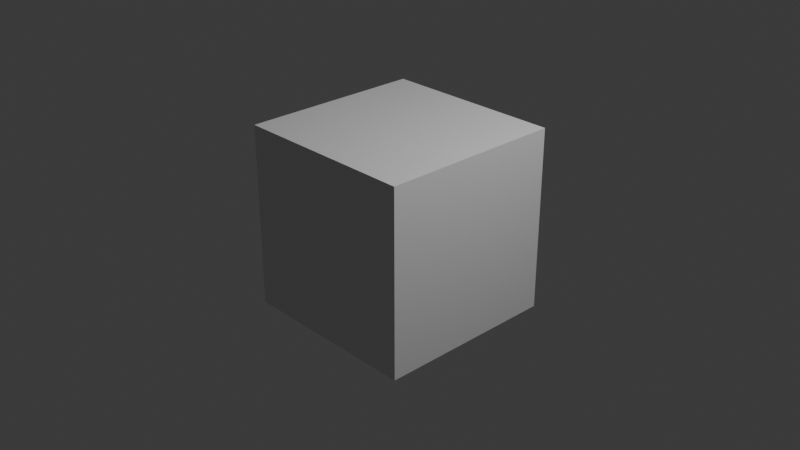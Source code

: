 # Source: alice.blend  (saved by Blender 4.1.24; exported with 4.5.12 LTS)
import bpy
from mathutils import Matrix  # noqa: F401  (used for matrix-valued properties, if any)

bpy.ops.wm.read_factory_settings(use_empty=True)
scene = bpy.context.scene
scene.name = 'Scene'

# ---- collections
col_collection = bpy.data.collections.new('Collection'); scene.collection.children.link(col_collection)

# ---- materials (node trees are filled in below, after node groups)
mat_material = bpy.data.materials.new('Material')
mat_material.alpha_threshold = 0.0
mat_material.use_transparent_shadow = False
mat_material.roughness = 0.5
mat_material.line_color = (0.0, 0.0, 0.0, 1.0)

# ---- material node trees
mat_material.use_nodes = True; mat_material.node_tree.nodes.clear()
_N = mat_material.node_tree.nodes; _L = mat_material.node_tree.links
n0 = _N.new('ShaderNodeOutputMaterial'); n0.name = 'Material Output'; n0.location = (300, 300)
n1 = _N.new('ShaderNodeBsdfPrincipled'); n1.name = 'Principled BSDF'; n1.location = (10, 300)
n1.inputs[3].default_value = 1.45
_L.new(n1.outputs[0], n0.inputs[0])
n0.is_active_output = True

# ---- world
world_world = bpy.data.worlds.new('World'); scene.world = world_world
world_world.use_nodes = True; world_world.node_tree.nodes.clear()
_N = world_world.node_tree.nodes; _L = world_world.node_tree.links
n0 = _N.new('ShaderNodeOutputWorld'); n0.name = 'World Output'; n0.location = (300, 300)
n1 = _N.new('ShaderNodeBackground'); n1.name = 'Background'; n1.location = (10, 300)
n1.inputs[0].default_value = (0.05088, 0.05088, 0.05088, 1.0)
_L.new(n1.outputs[0], n0.inputs[0])
n0.is_active_output = True
world_world.color = (0.05088, 0.05088, 0.05088)
world_world.use_sun_shadow = False
world_world.sun_shadow_jitter_overblur = 0.0

# ---- cameras
cam_camera = bpy.data.cameras.new('Camera')
cam_camera.clip_end = 100.0
cam_camera.ortho_scale = 7.314

# ---- lights
light_light = bpy.data.lights.new('Light', 'POINT')
light_light.transmission_factor = 0.0
light_light.energy = 1000.0
light_light.shadow_soft_size = 0.1
light_light.shadow_maximum_resolution = 0.006
light_light.use_absolute_resolution = True

# ---- meshes
me_cube = bpy.data.meshes.new('Cube')
me_cube.from_pydata([(1.0, 1.0, 1.0), (1.0, 1.0, -1.0), (1.0, -1.0, 1.0), (1.0, -1.0, -1.0), (-1.0, 1.0, 1.0), (-1.0, 1.0, -1.0), (-1.0, -1.0, 1.0), (-1.0, -1.0, -1.0)], [], [(0, 4, 6, 2), (3, 2, 6, 7), (7, 6, 4, 5), (5, 1, 3, 7), (1, 0, 2, 3), (5, 4, 0, 1)])
_uv = me_cube.uv_layers.new(name='UVMap')
_uv.uv.foreach_set('vector', [0.625, 0.5, 0.875, 0.5, 0.875, 0.75, 0.625, 0.75, 0.375, 0.75, 0.625, 0.75, 0.625, 1.0, 0.375, 1.0, 0.375, 0.0, 0.625, 0.0, 0.625, 0.25, 0.375, 0.25, 0.125, 0.5, 0.375, 0.5, 0.375, 0.75, 0.125, 0.75, 0.375, 0.5, 0.625, 0.5, 0.625, 0.75, 0.375, 0.75, 0.375, 0.25, 0.625, 0.25, 0.625, 0.5, 0.375, 0.5])
me_cube.materials.append(mat_material)
me_cube.use_mirror_vertex_groups = False
me_cube.update()
me_sphere = bpy.data.meshes.new('Sphere')
me_sphere.from_pydata([(0.008779, 0.5695, 0.8568), (0.002857, 0.8363, 0.5608), (0.008357, 1.006, 0.1986), (0.01213, 1.045, 0.0002233), (0.01231, 1.032, -0.2056), (0.01011, 0.8638, -0.5747), (0.05065, 0.197, 1.002), (0.09291, 0.3918, 0.9627), (0.1287, 0.5707, 0.8804), (0.1536, 0.7164, 0.7443), (0.1781, 0.8399, 0.5814), (0.2064, 0.9481, 0.4101), (0.2331, 1.051, 0.2186), (0.2453, 1.112, 0.008093), (0.2389, 1.1, -0.2219), (0.2247, 1.028, -0.4371), (0.2048, 0.914, -0.6202), (0.1712, 0.7593, -0.7628), (0.1202, 0.5676, -0.8541), (0.07533, 0.3769, -0.9255), (0.03806, 0.1913, -0.9808), (0.09076, 0.1873, 1.008), (0.1744, 0.3755, 0.978), (0.2499, 0.5517, 0.9083), (0.3076, 0.6964, 0.7799), (0.3674, 0.8291, 0.622), (0.4372, 0.9574, 0.4614), (0.5158, 1.104, 0.2735), (0.5663, 1.198, 0.04185), (0.5603, 1.2, -0.2448), (0.511, 1.107, -0.5109), (0.4485, 0.9682, -0.706), (0.3606, 0.785, -0.8274), (0.2424, 0.557, -0.8762), (0.1483, 0.3566, -0.927), (0.07466, 0.1802, -0.9808), (0.1279, 0.1704, 1.012), (0.2504, 0.3438, 0.9912), (0.3657, 0.5105, 0.9348), (0.4603, 0.652, 0.8209), (0.5579, 0.7908, 0.6735), (0.6683, 0.9341, 0.5146), (0.8341, 1.121, 0.3245), (0.9533, 1.251, 0.07779), (0.9773, 1.274, -0.264), (0.8954, 1.163, -0.6102), (0.7573, 0.9893, -0.8198), (0.579, 0.7791, -0.9029), (0.3669, 0.5245, -0.9009), (0.2164, 0.3224, -0.9283), (0.1084, 0.1622, -0.9808), (0.1604, 0.1467, 1.016), (0.3166, 0.2973, 1.0), (0.4664, 0.4454, 0.9525), (0.5919, 0.5736, 0.8482), (0.7134, 0.7005, 0.7057), (0.8493, 0.8347, 0.5394), (1.058, 1.016, 0.3391), (1.213, 1.147, 0.08502), (1.277, 1.17, -0.2731), (1.25, 1.066, -0.663), (1.076, 0.8991, -0.8976), (0.8109, 0.7065, -0.9625), (0.4797, 0.4596, -0.9164), (0.2768, 0.275, -0.929), (0.1379, 0.1379, -0.9808), (0.1871, 0.1173, 1.02), (0.3692, 0.2377, 1.003), (0.5435, 0.3576, 0.9567), (0.6874, 0.4604, 0.8528), (0.8144, 0.5567, 0.7027), (0.9439, 0.6556, 0.5256), (1.129, 0.782, 0.3214), (1.318, 0.8918, 0.05755), (1.44, 0.8946, -0.305), (1.433, 0.795, -0.6641), (1.261, 0.6855, -0.8929), (0.9661, 0.5544, -0.9679), (0.5628, 0.3617, -0.9157), (0.3256, 0.2164, -0.929), (0.1622, 0.1084, -0.9808), (0.006928, 0.002508, 1.012), (0.2067, 0.08325, 1.022), (0.4062, 0.1679, 1.003), (0.5936, 0.2528, 0.9493), (0.7446, 0.3214, 0.8369), (0.8658, 0.3798, 0.6738), (0.9672, 0.4333, 0.4825), (1.078, 0.4854, 0.2716), (1.263, 0.5312, 0.00196), (1.397, 0.5209, -0.3231), (1.395, 0.4723, -0.6145), (1.274, 0.4331, -0.8272), (0.9946, 0.3635, -0.9187), (0.6018, 0.245, -0.8995), (0.3602, 0.1489, -0.9278), (0.1802, 0.07466, -0.9808), (0.2185, 0.04586, 1.024), (0.4282, 0.09139, 1.004), (0.6178, 0.1368, 0.9355), (0.7692, 0.1707, 0.8114), (0.8816, 0.1931, 0.6383), (0.9641, 0.2114, 0.4371), (1.026, 0.2225, 0.2215), (1.119, 0.23, -0.01201), (1.188, 0.2196, -0.264), (1.205, 0.2064, -0.5099), (1.153, 0.2014, -0.7254), (0.9234, 0.1762, -0.842), (0.6058, 0.1244, -0.8768), (0.3801, 0.07589, -0.9265), (0.1913, 0.03806, -0.9808), (0.2218, 0.006641, 1.024), (0.435, 0.01126, 1.005), (0.6248, 0.01501, 0.9301), (0.7737, 0.01603, 0.7948), (0.8777, 0.01286, 0.6133), (0.9495, 0.008315, 0.4095), (0.9977, 0.005933, 0.2022), (1.029, 0.007936, -0.004926), (1.038, 0.005099, -0.216), (1.03, 0.002293, -0.4286), (0.9953, 0.006139, -0.6382), (0.8247, 0.00686, -0.7822), (0.5954, 0.00413, -0.8621), (0.3852, 0.0004773, -0.9251), (0.1951, -1.118e-08, -0.9808), (0.2167, -0.03274, 1.023), (0.4257, -0.06934, 1.004), (0.6144, -0.1061, 0.931), (0.7644, -0.1395, 0.7949), (0.8637, -0.1633, 0.6096), (0.924, -0.1792, 0.4016), (0.9449, -0.1857, 0.1982), (0.9398, -0.1826, -0.0001435), (0.939, -0.1831, -0.1975), (0.9317, -0.1801, -0.3971), (0.8845, -0.169, -0.5997), (0.7579, -0.1502, -0.7627), (0.5767, -0.1164, -0.862), (0.3769, -0.07495, -0.9252), (0.1913, -0.03806, -0.9808), (0.2033, -0.07069, 1.02), (0.3993, -0.1459, 0.9993), (0.5794, -0.2201, 0.9273), (0.7242, -0.2852, 0.792), (0.8177, -0.3308, 0.6068), (0.8705, -0.3593, 0.3995), (0.8437, -0.3572, 0.1961), (0.8055, -0.3463, -0.002352), (0.8451, -0.3586, -0.1987), (0.8735, -0.3624, -0.3965), (0.8165, -0.3383, -0.5972), (0.7078, -0.2958, -0.7671), (0.5467, -0.2307, -0.872), (0.3567, -0.1487, -0.9285), (0.1802, -0.07466, -0.9808), (0.1821, -0.1056, 1.015), (0.3559, -0.215, 0.9888), (0.5152, -0.3197, 0.911), (0.6436, -0.4101, 0.7734), (0.7288, -0.4765, 0.5922), (0.7741, -0.5179, 0.3952), (0.7114, -0.4955, 0.1881), (0.683, -0.4965, -0.01323), (0.7783, -0.5456, -0.2116), (0.8263, -0.5502, -0.4141), (0.7578, -0.5, -0.6106), (0.6424, -0.426, -0.7747), (0.4971, -0.3334, -0.8822), (0.3237, -0.2176, -0.9335), (0.1622, -0.1084, -0.9808), (0.1541, -0.1361, 1.01), (0.2978, -0.2738, 0.9728), (0.4257, -0.4015, 0.8837), (0.5278, -0.5082, 0.7413), (0.6013, -0.5874, 0.5676), (0.6315, -0.6222, 0.3805), (0.5783, -0.5949, 0.1706), (0.6086, -0.6519, -0.02856), (0.7435, -0.7653, -0.2259), (0.7567, -0.7517, -0.4436), (0.6683, -0.6537, -0.6266), (0.5494, -0.54, -0.7791), (0.4241, -0.4208, -0.886), (0.2773, -0.278, -0.9378), (0.1379, -0.1379, -0.9808), (0.1207, -0.161, 1.003), (0.229, -0.3207, 0.9551), (0.3221, -0.4649, 0.8554), (0.3945, -0.5753, 0.7095), (0.4541, -0.6608, 0.5466), (0.4691, -0.6779, 0.3593), (0.4458, -0.6675, 0.1515), (0.5216, -0.7944, -0.03656), (0.6351, -0.9442, -0.2347), (0.6207, -0.9231, -0.464), (0.5363, -0.7956, -0.6439), (0.4307, -0.6355, -0.7794), (0.3325, -0.4909, -0.885), (0.2187, -0.3275, -0.9406), (0.1084, -0.1622, -0.9808), (0.08346, -0.1795, 0.9973), (0.1545, -0.3551, 0.9403), (0.2144, -0.5082, 0.8362), (0.263, -0.6242, 0.6966), (0.2992, -0.7014, 0.533), (0.2985, -0.7054, 0.3358), (0.297, -0.7269, 0.1366), (0.3622, -0.8711, -0.03626), (0.4324, -1.014, -0.2361), (0.4246, -1.009, -0.4629), (0.365, -0.8838, -0.643), (0.294, -0.7081, -0.7755), (0.228, -0.5416, -0.8805), (0.1509, -0.3635, -0.9409), (0.07466, -0.1802, -0.9808), (0.044, -0.1908, 0.992), (0.07777, -0.376, 0.9305), (0.1061, -0.5348, 0.8284), (0.1281, -0.6549, 0.6932), (0.1368, -0.7227, 0.5232), (0.1269, -0.7376, 0.3236), (0.1324, -0.7988, 0.1343), (0.1688, -0.9267, -0.03358), (0.1982, -1.001, -0.2239), (0.2038, -1.002, -0.4369), (0.1807, -0.9004, -0.6175), (0.1482, -0.7399, -0.7596), (0.1165, -0.5693, -0.8713), (0.07726, -0.3844, -0.9388), (0.03806, -0.1913, -0.9808), (0.003752, -0.1946, 0.9877), (0.0007542, -0.3829, 0.9255), (-0.002662, -0.5446, 0.8275), (-0.009977, -0.667, 0.6926), (-0.02313, -0.7401, 0.5233), (-0.0402, -0.7811, 0.3305), (-0.04021, -0.8608, 0.146), (-0.02254, -0.9597, -0.02848), (-0.01006, -0.9821, -0.214), (0.0003638, -0.9554, -0.4059), (0.003605, -0.8694, -0.5832), (0.002404, -0.7325, -0.7365), (0.003295, -0.5728, -0.8589), (0.001159, -0.3896, -0.9349), (2.371e-07, -0.1951, -0.9808), (-0.03593, -0.1909, 0.9845), (-0.07466, -0.3753, 0.9239), (-0.1103, -0.5364, 0.8284), (-0.1459, -0.6609, 0.6953), (-0.178, -0.7489, 0.5317), (-0.2042, -0.8067, 0.3465), (-0.215, -0.8758, 0.161), (-0.2115, -0.9378, -0.02269), (-0.2003, -0.947, -0.208), (-0.1827, -0.9091, -0.3894), (-0.1621, -0.8234, -0.5615), (-0.1375, -0.7028, -0.7189), (-0.1074, -0.5547, -0.8468), (-0.07428, -0.3797, -0.9307), (-0.03806, -0.1913, -0.9808), (-0.07357, -0.1799, 0.9826), (-0.1464, -0.3536, 0.9239), (-0.2135, -0.5089, 0.8299), (-0.2753, -0.6331, 0.6998), (-0.3275, -0.7289, 0.5414), (-0.3662, -0.799, 0.3629), (-0.3876, -0.8538, 0.176), (-0.3912, -0.889, -0.0129), (-0.3793, -0.8916, -0.2013), (-0.3541, -0.8513, -0.3836), (-0.3182, -0.7683, -0.5556), (-0.2705, -0.6553, -0.7103), (-0.2124, -0.5176, -0.8381), (-0.1463, -0.3556, -0.9271), (-0.07466, -0.1802, -0.9808), (-0.1078, -0.162, 0.9817), (-0.2126, -0.3182, 0.9239), (-0.3089, -0.4605, 0.8309), (-0.3945, -0.5798, 0.7042), (-0.4657, -0.674, 0.5494), (-0.5183, -0.7457, 0.3746), (-0.5494, -0.7951, 0.1878), (-0.5582, -0.8191, -0.004439), (-0.5456, -0.8117, -0.1964), (-0.5133, -0.7681, -0.3827), (-0.4619, -0.6913, -0.5556), (-0.3928, -0.5879, -0.7071), (-0.3086, -0.4628, -0.8328), (-0.2126, -0.3186, -0.9246), (-0.1084, -0.1622, -0.9808), (-0.1377, -0.1378, 0.9813), (-0.2706, -0.2706, 0.9239), (-0.3929, -0.3927, 0.8314), (-0.5004, -0.4981, 0.7064), (-0.5887, -0.5837, 0.5541), (-0.6543, -0.6481, 0.3808), (-0.6943, -0.6894, 0.1936), (-0.7075, -0.7052, -0.000664), (-0.6935, -0.6934, -0.1951), (-0.6533, -0.6533, -0.3827), (-0.5879, -0.5879, -0.5556), (-0.5, -0.5, -0.7071), (-0.3928, -0.3928, -0.8315), (-0.2706, -0.2706, -0.9239), (-0.1379, -0.1379, -0.9808), (0.0, 0.0, -1.0), (-0.1621, -0.1083, 0.9811), (-0.3182, -0.2126, 0.9239), (-0.4619, -0.3087, 0.8315), (-0.5879, -0.3928, 0.7071), (-0.6914, -0.4618, 0.5555), (-0.7682, -0.5131, 0.3826), (-0.8155, -0.5449, 0.1951), (-0.8315, -0.5556, 0.0), (-0.8155, -0.5449, -0.1951), (-0.7682, -0.5133, -0.3827), (-0.6913, -0.4619, -0.5556), (-0.5879, -0.3928, -0.7071), (-0.4619, -0.3087, -0.8315), (-0.3182, -0.2126, -0.9239), (-0.1622, -0.1084, -0.9808), (-0.1801, -0.0746, 0.981), (-0.3536, -0.1464, 0.9239), (-0.5133, -0.2126, 0.8315), (-0.6533, -0.2706, 0.7071), (-0.7682, -0.3182, 0.5556), (-0.8536, -0.3536, 0.3827), (-0.9061, -0.3753, 0.1951), (-0.9239, -0.3827, 0.0), (-0.9061, -0.3753, -0.1951), (-0.8536, -0.3536, -0.3827), (-0.7682, -0.3182, -0.5556), (-0.6533, -0.2706, -0.7071), (-0.5133, -0.2126, -0.8315), (-0.3536, -0.1464, -0.9239), (-0.1802, -0.07466, -0.9808), (-0.1912, -0.03799, 0.981), (-0.3753, -0.07466, 0.9239), (-0.5449, -0.1084, 0.8315), (-0.6935, -0.1379, 0.7071), (-0.8155, -0.1622, 0.5556), (-0.9061, -0.1802, 0.3827), (-0.9619, -0.1913, 0.1951), (-0.9808, -0.1951, 0.0), (-0.9619, -0.1913, -0.1951), (-0.9061, -0.1802, -0.3827), (-0.8155, -0.1622, -0.5556), (-0.6935, -0.1379, -0.7071), (-0.5449, -0.1084, -0.8315), (-0.3753, -0.07466, -0.9239), (-0.1913, -0.03806, -0.9808), (-0.1949, 0.0001065, 0.9812), (-0.3827, 5.215e-08, 0.9239), (-0.5556, 1.49e-07, 0.8315), (-0.7071, 2.98e-08, 0.7071), (-0.8315, 1.639e-07, 0.5556), (-0.9239, 1.49e-08, 0.3827), (-0.9808, 2.682e-07, 0.1951), (-1.0, 4.47e-07, 0.0), (-0.9808, 2.682e-07, -0.1951), (-0.9239, 1.49e-08, -0.3827), (-0.8315, 1.639e-07, -0.5556), (-0.7071, 2.98e-08, -0.7071), (-0.5556, 1.49e-07, -0.8315), (-0.3827, 5.215e-08, -0.9239), (-0.1951, 1.863e-08, -0.9808), (-0.191, 0.03824, 0.9815), (-0.3753, 0.07466, 0.9239), (-0.5449, 0.1084, 0.8315), (-0.6935, 0.1379, 0.7071), (-0.8155, 0.1622, 0.5556), (-0.9061, 0.1802, 0.3827), (-0.9619, 0.1913, 0.1951), (-0.9808, 0.1951, 0.0), (-0.9619, 0.1913, -0.1951), (-0.9061, 0.1802, -0.3827), (-0.8155, 0.1622, -0.5556), (-0.6935, 0.1379, -0.7071), (-0.5449, 0.1084, -0.8315), (-0.3753, 0.07466, -0.9239), (-0.1913, 0.03806, -0.9808), (-0.1796, 0.07498, 0.982), (-0.3536, 0.1464, 0.9239), (-0.5133, 0.2126, 0.8315), (-0.6533, 0.2706, 0.7071), (-0.7682, 0.3182, 0.5556), (-0.8536, 0.3536, 0.3827), (-0.9061, 0.3753, 0.1951), (-0.9239, 0.3827, 0.0), (-0.9061, 0.3753, -0.1951), (-0.8536, 0.3536, -0.3827), (-0.7682, 0.3182, -0.5556), (-0.6533, 0.2706, -0.7071), (-0.5133, 0.2126, -0.8315), (-0.3536, 0.1464, -0.9239), (-0.1802, 0.07466, -0.9808), (-0.1611, 0.1089, 0.9829), (-0.3182, 0.2126, 0.9239), (-0.4619, 0.3087, 0.8315), (-0.5879, 0.3928, 0.7071), (-0.6913, 0.4619, 0.5556), (-0.7682, 0.5133, 0.3827), (-0.8155, 0.5449, 0.1951), (-0.8315, 0.5556, 0.0), (-0.8155, 0.5449, -0.1951), (-0.7682, 0.5133, -0.3827), (-0.6913, 0.4619, -0.5556), (-0.5879, 0.3928, -0.7071), (-0.4619, 0.3087, -0.8315), (-0.3182, 0.2126, -0.9239), (-0.1622, 0.1084, -0.9808), (-0.136, 0.1388, 0.9843), (-0.2705, 0.2706, 0.924), (-0.3928, 0.3928, 0.8315), (-0.5, 0.5, 0.7071), (-0.5879, 0.5879, 0.5556), (-0.6533, 0.6533, 0.3827), (-0.6935, 0.6935, 0.1951), (-0.7071, 0.7071, 0.0), (-0.6935, 0.6935, -0.1951), (-0.6533, 0.6533, -0.3827), (-0.5879, 0.5879, -0.5556), (-0.5, 0.5, -0.7071), (-0.3928, 0.3928, -0.8315), (-0.2706, 0.2706, -0.9239), (-0.1379, 0.1379, -0.9808), (-0.1054, 0.1635, 0.9862), (-0.2121, 0.3185, 0.9249), (-0.3087, 0.4619, 0.8315), (-0.3928, 0.5879, 0.7071), (-0.4619, 0.6913, 0.5556), (-0.5133, 0.7682, 0.3827), (-0.5449, 0.8155, 0.1951), (-0.5556, 0.8315, 0.0), (-0.5449, 0.8155, -0.1951), (-0.5133, 0.7682, -0.3827), (-0.4619, 0.6913, -0.5556), (-0.3928, 0.5879, -0.7071), (-0.3087, 0.4619, -0.8315), (-0.2126, 0.3182, -0.9239), (-0.1084, 0.1622, -0.9808), (-0.07015, 0.1822, 0.9887), (-0.1445, 0.3555, 0.9288), (-0.2121, 0.5143, 0.8333), (-0.2706, 0.6533, 0.7071), (-0.3182, 0.7682, 0.5556), (-0.3536, 0.8536, 0.3827), (-0.3753, 0.9061, 0.1951), (-0.3827, 0.9239, 0.0), (-0.3753, 0.9061, -0.1951), (-0.3536, 0.8536, -0.3827), (-0.3182, 0.7682, -0.5556), (-0.2706, 0.6533, -0.7071), (-0.2126, 0.5133, -0.8315), (-0.1464, 0.3536, -0.9239), (-0.07466, 0.1802, -0.9808), (-0.03152, 0.1942, 0.9923), (-0.06946, 0.3809, 0.9368), (-0.1051, 0.5508, 0.8419), (-0.1371, 0.6955, 0.71), (-0.1621, 0.8156, 0.5558), (-0.1801, 0.9063, 0.3827), (-0.1908, 0.963, 0.1953), (-0.1943, 0.9828, 0.0002572), (-0.1908, 0.9637, -0.1954), (-0.1796, 0.9091, -0.3838), (-0.1613, 0.818, -0.5569), (-0.137, 0.696, -0.7094), (-0.1079, 0.5463, -0.833), (-0.07466, 0.3753, -0.9239), (-0.03806, 0.1913, -0.9808), (0.009288, 0.1993, 0.997), (0.01045, 0.3933, 0.9484), (0.005282, 0.7165, 0.722), (0.003885, 0.9314, 0.3862), (0.01071, 0.9672, -0.4006), (0.008659, 0.7288, -0.725), (0.003197, 0.5632, -0.8394), (0.0001541, 0.3831, -0.9244), (1.49e-08, 0.1951, -0.9808)], [], [(478, 5, 16, 17), (1, 475, 9, 10), (479, 478, 17, 18), (476, 1, 10, 11), (480, 479, 18, 19), (2, 476, 11, 12), (481, 480, 19, 20), (3, 2, 12, 13), (473, 81, 6), (307, 481, 20), (4, 3, 13, 14), (474, 473, 6, 7), (477, 4, 14, 15), (0, 474, 7, 8), (5, 477, 15, 16), (475, 0, 8, 9), (16, 15, 30, 31), (9, 8, 23, 24), (17, 16, 31, 32), (10, 9, 24, 25), (18, 17, 32, 33), (11, 10, 25, 26), (19, 18, 33, 34), (12, 11, 26, 27), (20, 19, 34, 35), (13, 12, 27, 28), (6, 81, 21), (307, 20, 35), (14, 13, 28, 29), (7, 6, 21, 22), (15, 14, 29, 30), (8, 7, 22, 23), (35, 34, 49, 50), (28, 27, 42, 43), (21, 81, 36), (307, 35, 50), (29, 28, 43, 44), (22, 21, 36, 37), (30, 29, 44, 45), (23, 22, 37, 38), (31, 30, 45, 46), (24, 23, 38, 39), (32, 31, 46, 47), (25, 24, 39, 40), (33, 32, 47, 48), (26, 25, 40, 41), (34, 33, 48, 49), (27, 26, 41, 42), (39, 38, 53, 54), (47, 46, 61, 62), (40, 39, 54, 55), (48, 47, 62, 63), (41, 40, 55, 56), (49, 48, 63, 64), (42, 41, 56, 57), (50, 49, 64, 65), (43, 42, 57, 58), (36, 81, 51), (307, 50, 65), (44, 43, 58, 59), (37, 36, 51, 52), (45, 44, 59, 60), (38, 37, 52, 53), (46, 45, 60, 61), (58, 57, 72, 73), (51, 81, 66), (307, 65, 80), (59, 58, 73, 74), (52, 51, 66, 67), (60, 59, 74, 75), (53, 52, 67, 68), (61, 60, 75, 76), (54, 53, 68, 69), (62, 61, 76, 77), (55, 54, 69, 70), (63, 62, 77, 78), (56, 55, 70, 71), (64, 63, 78, 79), (57, 56, 71, 72), (65, 64, 79, 80), (77, 76, 92, 93), (70, 69, 85, 86), (78, 77, 93, 94), (71, 70, 86, 87), (79, 78, 94, 95), (72, 71, 87, 88), (80, 79, 95, 96), (73, 72, 88, 89), (66, 81, 82), (307, 80, 96), (74, 73, 89, 90), (67, 66, 82, 83), (75, 74, 90, 91), (68, 67, 83, 84), (76, 75, 91, 92), (69, 68, 84, 85), (307, 96, 111), (90, 89, 104, 105), (83, 82, 97, 98), (91, 90, 105, 106), (84, 83, 98, 99), (92, 91, 106, 107), (85, 84, 99, 100), (93, 92, 107, 108), (86, 85, 100, 101), (94, 93, 108, 109), (87, 86, 101, 102), (95, 94, 109, 110), (88, 87, 102, 103), (96, 95, 110, 111), (89, 88, 103, 104), (82, 81, 97), (109, 108, 123, 124), (102, 101, 116, 117), (110, 109, 124, 125), (103, 102, 117, 118), (111, 110, 125, 126), (104, 103, 118, 119), (97, 81, 112), (307, 111, 126), (105, 104, 119, 120), (98, 97, 112, 113), (106, 105, 120, 121), (99, 98, 113, 114), (107, 106, 121, 122), (100, 99, 114, 115), (108, 107, 122, 123), (101, 100, 115, 116), (113, 112, 127, 128), (121, 120, 135, 136), (114, 113, 128, 129), (122, 121, 136, 137), (115, 114, 129, 130), (123, 122, 137, 138), (116, 115, 130, 131), (124, 123, 138, 139), (117, 116, 131, 132), (125, 124, 139, 140), (118, 117, 132, 133), (126, 125, 140, 141), (119, 118, 133, 134), (112, 81, 127), (307, 126, 141), (120, 119, 134, 135), (132, 131, 146, 147), (140, 139, 154, 155), (133, 132, 147, 148), (141, 140, 155, 156), (134, 133, 148, 149), (127, 81, 142), (307, 141, 156), (135, 134, 149, 150), (128, 127, 142, 143), (136, 135, 150, 151), (129, 128, 143, 144), (137, 136, 151, 152), (130, 129, 144, 145), (138, 137, 152, 153), (131, 130, 145, 146), (139, 138, 153, 154), (151, 150, 165, 166), (144, 143, 158, 159), (152, 151, 166, 167), (145, 144, 159, 160), (153, 152, 167, 168), (146, 145, 160, 161), (154, 153, 168, 169), (147, 146, 161, 162), (155, 154, 169, 170), (148, 147, 162, 163), (156, 155, 170, 171), (149, 148, 163, 164), (142, 81, 157), (307, 156, 171), (150, 149, 164, 165), (143, 142, 157, 158), (170, 169, 184, 185), (163, 162, 177, 178), (171, 170, 185, 186), (164, 163, 178, 179), (157, 81, 172), (307, 171, 186), (165, 164, 179, 180), (158, 157, 172, 173), (166, 165, 180, 181), (159, 158, 173, 174), (167, 166, 181, 182), (160, 159, 174, 175), (168, 167, 182, 183), (161, 160, 175, 176), (169, 168, 183, 184), (162, 161, 176, 177), (174, 173, 188, 189), (182, 181, 196, 197), (175, 174, 189, 190), (183, 182, 197, 198), (176, 175, 190, 191), (184, 183, 198, 199), (177, 176, 191, 192), (185, 184, 199, 200), (178, 177, 192, 193), (186, 185, 200, 201), (179, 178, 193, 194), (172, 81, 187), (307, 186, 201), (180, 179, 194, 195), (173, 172, 187, 188), (181, 180, 195, 196), (193, 192, 207, 208), (201, 200, 215, 216), (194, 193, 208, 209), (187, 81, 202), (307, 201, 216), (195, 194, 209, 210), (188, 187, 202, 203), (196, 195, 210, 211), (189, 188, 203, 204), (197, 196, 211, 212), (190, 189, 204, 205), (198, 197, 212, 213), (191, 190, 205, 206), (199, 198, 213, 214), (192, 191, 206, 207), (200, 199, 214, 215), (212, 211, 226, 227), (205, 204, 219, 220), (213, 212, 227, 228), (206, 205, 220, 221), (214, 213, 228, 229), (207, 206, 221, 222), (215, 214, 229, 230), (208, 207, 222, 223), (216, 215, 230, 231), (209, 208, 223, 224), (202, 81, 217), (307, 216, 231), (210, 209, 224, 225), (203, 202, 217, 218), (211, 210, 225, 226), (204, 203, 218, 219), (231, 230, 245, 246), (224, 223, 238, 239), (217, 81, 232), (307, 231, 246), (225, 224, 239, 240), (218, 217, 232, 233), (226, 225, 240, 241), (219, 218, 233, 234), (227, 226, 241, 242), (220, 219, 234, 235), (228, 227, 242, 243), (221, 220, 235, 236), (229, 228, 243, 244), (222, 221, 236, 237), (230, 229, 244, 245), (223, 222, 237, 238), (243, 242, 257, 258), (236, 235, 250, 251), (244, 243, 258, 259), (237, 236, 251, 252), (245, 244, 259, 260), (238, 237, 252, 253), (246, 245, 260, 261), (239, 238, 253, 254), (232, 81, 247), (307, 246, 261), (240, 239, 254, 255), (233, 232, 247, 248), (241, 240, 255, 256), (234, 233, 248, 249), (242, 241, 256, 257), (235, 234, 249, 250), (247, 81, 262), (307, 261, 276), (255, 254, 269, 270), (248, 247, 262, 263), (256, 255, 270, 271), (249, 248, 263, 264), (257, 256, 271, 272), (250, 249, 264, 265), (258, 257, 272, 273), (251, 250, 265, 266), (259, 258, 273, 274), (252, 251, 266, 267), (260, 259, 274, 275), (253, 252, 267, 268), (261, 260, 275, 276), (254, 253, 268, 269), (266, 265, 280, 281), (274, 273, 288, 289), (267, 266, 281, 282), (275, 274, 289, 290), (268, 267, 282, 283), (276, 275, 290, 291), (269, 268, 283, 284), (262, 81, 277), (307, 276, 291), (270, 269, 284, 285), (263, 262, 277, 278), (271, 270, 285, 286), (264, 263, 278, 279), (272, 271, 286, 287), (265, 264, 279, 280), (273, 272, 287, 288), (285, 284, 299, 300), (278, 277, 292, 293), (286, 285, 300, 301), (279, 278, 293, 294), (287, 286, 301, 302), (280, 279, 294, 295), (288, 287, 302, 303), (281, 280, 295, 296), (289, 288, 303, 304), (282, 281, 296, 297), (290, 289, 304, 305), (283, 282, 297, 298), (291, 290, 305, 306), (284, 283, 298, 299), (277, 81, 292), (307, 291, 306), (304, 303, 319, 320), (297, 296, 312, 313), (305, 304, 320, 321), (298, 297, 313, 314), (306, 305, 321, 322), (299, 298, 314, 315), (292, 81, 308), (307, 306, 322), (300, 299, 315, 316), (293, 292, 308, 309), (301, 300, 316, 317), (294, 293, 309, 310), (302, 301, 317, 318), (295, 294, 310, 311), (303, 302, 318, 319), (296, 295, 311, 312), (309, 308, 323, 324), (317, 316, 331, 332), (310, 309, 324, 325), (318, 317, 332, 333), (311, 310, 325, 326), (319, 318, 333, 334), (312, 311, 326, 327), (320, 319, 334, 335), (313, 312, 327, 328), (321, 320, 335, 336), (314, 313, 328, 329), (322, 321, 336, 337), (315, 314, 329, 330), (308, 81, 323), (307, 322, 337), (316, 315, 330, 331), (328, 327, 342, 343), (336, 335, 350, 351), (329, 328, 343, 344), (337, 336, 351, 352), (330, 329, 344, 345), (323, 81, 338), (307, 337, 352), (331, 330, 345, 346), (324, 323, 338, 339), (332, 331, 346, 347), (325, 324, 339, 340), (333, 332, 347, 348), (326, 325, 340, 341), (334, 333, 348, 349), (327, 326, 341, 342), (335, 334, 349, 350), (347, 346, 361, 362), (340, 339, 354, 355), (348, 347, 362, 363), (341, 340, 355, 356), (349, 348, 363, 364), (342, 341, 356, 357), (350, 349, 364, 365), (343, 342, 357, 358), (351, 350, 365, 366), (344, 343, 358, 359), (352, 351, 366, 367), (345, 344, 359, 360), (338, 81, 353), (307, 352, 367), (346, 345, 360, 361), (339, 338, 353, 354), (366, 365, 380, 381), (359, 358, 373, 374), (367, 366, 381, 382), (360, 359, 374, 375), (353, 81, 368), (307, 367, 382), (361, 360, 375, 376), (354, 353, 368, 369), (362, 361, 376, 377), (355, 354, 369, 370), (363, 362, 377, 378), (356, 355, 370, 371), (364, 363, 378, 379), (357, 356, 371, 372), (365, 364, 379, 380), (358, 357, 372, 373), (378, 377, 392, 393), (371, 370, 385, 386), (379, 378, 393, 394), (372, 371, 386, 387), (380, 379, 394, 395), (373, 372, 387, 388), (381, 380, 395, 396), (374, 373, 388, 389), (382, 381, 396, 397), (375, 374, 389, 390), (368, 81, 383), (307, 382, 397), (376, 375, 390, 391), (369, 368, 383, 384), (377, 376, 391, 392), (370, 369, 384, 385), (397, 396, 411, 412), (390, 389, 404, 405), (383, 81, 398), (307, 397, 412), (391, 390, 405, 406), (384, 383, 398, 399), (392, 391, 406, 407), (385, 384, 399, 400), (393, 392, 407, 408), (386, 385, 400, 401), (394, 393, 408, 409), (387, 386, 401, 402), (395, 394, 409, 410), (388, 387, 402, 403), (396, 395, 410, 411), (389, 388, 403, 404), (401, 400, 415, 416), (409, 408, 423, 424), (402, 401, 416, 417), (410, 409, 424, 425), (403, 402, 417, 418), (411, 410, 425, 426), (404, 403, 418, 419), (412, 411, 426, 427), (405, 404, 419, 420), (398, 81, 413), (307, 412, 427), (406, 405, 420, 421), (399, 398, 413, 414), (407, 406, 421, 422), (400, 399, 414, 415), (408, 407, 422, 423), (420, 419, 434, 435), (413, 81, 428), (307, 427, 442), (421, 420, 435, 436), (414, 413, 428, 429), (422, 421, 436, 437), (415, 414, 429, 430), (423, 422, 437, 438), (416, 415, 430, 431), (424, 423, 438, 439), (417, 416, 431, 432), (425, 424, 439, 440), (418, 417, 432, 433), (426, 425, 440, 441), (419, 418, 433, 434), (427, 426, 441, 442), (439, 438, 453, 454), (432, 431, 446, 447), (440, 439, 454, 455), (433, 432, 447, 448), (441, 440, 455, 456), (434, 433, 448, 449), (442, 441, 456, 457), (435, 434, 449, 450), (428, 81, 443), (307, 442, 457), (436, 435, 450, 451), (429, 428, 443, 444), (437, 436, 451, 452), (430, 429, 444, 445), (438, 437, 452, 453), (431, 430, 445, 446), (443, 81, 458), (307, 457, 472), (451, 450, 465, 466), (444, 443, 458, 459), (452, 451, 466, 467), (445, 444, 459, 460), (453, 452, 467, 468), (446, 445, 460, 461), (454, 453, 468, 469), (447, 446, 461, 462), (455, 454, 469, 470), (448, 447, 462, 463), (456, 455, 470, 471), (449, 448, 463, 464), (457, 456, 471, 472), (450, 449, 464, 465), (462, 461, 475, 1), (470, 469, 478, 479), (463, 462, 1, 476), (471, 470, 479, 480), (464, 463, 476, 2), (472, 471, 480, 481), (465, 464, 2, 3), (458, 81, 473), (307, 472, 481), (466, 465, 3, 4), (459, 458, 473, 474), (467, 466, 4, 477), (460, 459, 474, 0), (468, 467, 477, 5), (461, 460, 0, 475), (469, 468, 5, 478)])
_uv = me_sphere.uv_layers.new(name='UVMap')
_uv.uv.foreach_set('vector', [0.75, 0.25, 0.75, 0.3125, 0.7188, 0.3125, 0.7188, 0.25, 0.75, 0.6875, 0.75, 0.75, 0.7188, 0.75, 0.7188, 0.6875, 0.75, 0.1875, 0.75, 0.25, 0.7188, 0.25, 0.7188, 0.1875, 0.75, 0.625, 0.75, 0.6875, 0.7188, 0.6875, 0.7188, 0.625, 0.75, 0.125, 0.75, 0.1875, 0.7188, 0.1875, 0.7188, 0.125, 0.75, 0.5625, 0.75, 0.625, 0.7188, 0.625, 0.7188, 0.5625, 0.75, 0.0625, 0.75, 0.125, 0.7188, 0.125, 0.7188, 0.0625, 0.75, 0.5, 0.75, 0.5625, 0.7188, 0.5625, 0.7188, 0.5, 0.75, 0.9375, 0.7344, 1.0, 0.7188, 0.9375, 0.7344, 0.0, 0.75, 0.0625, 0.7188, 0.0625, 0.75, 0.4375, 0.75, 0.5, 0.7188, 0.5, 0.7188, 0.4375, 0.75, 0.875, 0.75, 0.9375, 0.7188, 0.9375, 0.7188, 0.875, 0.75, 0.375, 0.75, 0.4375, 0.7188, 0.4375, 0.7188, 0.375, 0.75, 0.8125, 0.75, 0.875, 0.7188, 0.875, 0.7188, 0.8125, 0.75, 0.3125, 0.75, 0.375, 0.7188, 0.375, 0.7188, 0.3125, 0.75, 0.75, 0.75, 0.8125, 0.7188, 0.8125, 0.7188, 0.75, 0.7188, 0.3125, 0.7188, 0.375, 0.6875, 0.375, 0.6875, 0.3125, 0.7188, 0.75, 0.7188, 0.8125, 0.6875, 0.8125, 0.6875, 0.75, 0.7188, 0.25, 0.7188, 0.3125, 0.6875, 0.3125, 0.6875, 0.25, 0.7188, 0.6875, 0.7188, 0.75, 0.6875, 0.75, 0.6875, 0.6875, 0.7188, 0.1875, 0.7188, 0.25, 0.6875, 0.25, 0.6875, 0.1875, 0.7188, 0.625, 0.7188, 0.6875, 0.6875, 0.6875, 0.6875, 0.625, 0.7188, 0.125, 0.7188, 0.1875, 0.6875, 0.1875, 0.6875, 0.125, 0.7188, 0.5625, 0.7188, 0.625, 0.6875, 0.625, 0.6875, 0.5625, 0.7188, 0.0625, 0.7188, 0.125, 0.6875, 0.125, 0.6875, 0.0625, 0.7188, 0.5, 0.7188, 0.5625, 0.6875, 0.5625, 0.6875, 0.5, 0.7188, 0.9375, 0.7031, 1.0, 0.6875, 0.9375, 0.7031, 0.0, 0.7188, 0.0625, 0.6875, 0.0625, 0.7188, 0.4375, 0.7188, 0.5, 0.6875, 0.5, 0.6875, 0.4375, 0.7188, 0.875, 0.7188, 0.9375, 0.6875, 0.9375, 0.6875, 0.875, 0.7188, 0.375, 0.7188, 0.4375, 0.6875, 0.4375, 0.6875, 0.375, 0.7188, 0.8125, 0.7188, 0.875, 0.6875, 0.875, 0.6875, 0.8125, 0.6875, 0.0625, 0.6875, 0.125, 0.6562, 0.125, 0.6562, 0.0625, 0.6875, 0.5, 0.6875, 0.5625, 0.6562, 0.5625, 0.6562, 0.5, 0.6875, 0.9375, 0.6719, 1.0, 0.6562, 0.9375, 0.6719, 0.0, 0.6875, 0.0625, 0.6562, 0.0625, 0.6875, 0.4375, 0.6875, 0.5, 0.6562, 0.5, 0.6562, 0.4375, 0.6875, 0.875, 0.6875, 0.9375, 0.6562, 0.9375, 0.6562, 0.875, 0.6875, 0.375, 0.6875, 0.4375, 0.6562, 0.4375, 0.6562, 0.375, 0.6875, 0.8125, 0.6875, 0.875, 0.6562, 0.875, 0.6562, 0.8125, 0.6875, 0.3125, 0.6875, 0.375, 0.6562, 0.375, 0.6562, 0.3125, 0.6875, 0.75, 0.6875, 0.8125, 0.6562, 0.8125, 0.6562, 0.75, 0.6875, 0.25, 0.6875, 0.3125, 0.6562, 0.3125, 0.6562, 0.25, 0.6875, 0.6875, 0.6875, 0.75, 0.6562, 0.75, 0.6562, 0.6875, 0.6875, 0.1875, 0.6875, 0.25, 0.6562, 0.25, 0.6562, 0.1875, 0.6875, 0.625, 0.6875, 0.6875, 0.6562, 0.6875, 0.6562, 0.625, 0.6875, 0.125, 0.6875, 0.1875, 0.6562, 0.1875, 0.6562, 0.125, 0.6875, 0.5625, 0.6875, 0.625, 0.6562, 0.625, 0.6562, 0.5625, 0.6562, 0.75, 0.6562, 0.8125, 0.625, 0.8125, 0.625, 0.75, 0.6562, 0.25, 0.6562, 0.3125, 0.625, 0.3125, 0.625, 0.25, 0.6562, 0.6875, 0.6562, 0.75, 0.625, 0.75, 0.625, 0.6875, 0.6562, 0.1875, 0.6562, 0.25, 0.625, 0.25, 0.625, 0.1875, 0.6562, 0.625, 0.6562, 0.6875, 0.625, 0.6875, 0.625, 0.625, 0.6562, 0.125, 0.6562, 0.1875, 0.625, 0.1875, 0.625, 0.125, 0.6562, 0.5625, 0.6562, 0.625, 0.625, 0.625, 0.625, 0.5625, 0.6562, 0.0625, 0.6562, 0.125, 0.625, 0.125, 0.625, 0.0625, 0.6562, 0.5, 0.6562, 0.5625, 0.625, 0.5625, 0.625, 0.5, 0.6562, 0.9375, 0.6406, 1.0, 0.625, 0.9375, 0.6406, 0.0, 0.6562, 0.0625, 0.625, 0.0625, 0.6562, 0.4375, 0.6562, 0.5, 0.625, 0.5, 0.625, 0.4375, 0.6562, 0.875, 0.6562, 0.9375, 0.625, 0.9375, 0.625, 0.875, 0.6562, 0.375, 0.6562, 0.4375, 0.625, 0.4375, 0.625, 0.375, 0.6562, 0.8125, 0.6562, 0.875, 0.625, 0.875, 0.625, 0.8125, 0.6562, 0.3125, 0.6562, 0.375, 0.625, 0.375, 0.625, 0.3125, 0.625, 0.5, 0.625, 0.5625, 0.5938, 0.5625, 0.5938, 0.5, 0.625, 0.9375, 0.6094, 1.0, 0.5938, 0.9375, 0.6094, 0.0, 0.625, 0.0625, 0.5938, 0.0625, 0.625, 0.4375, 0.625, 0.5, 0.5938, 0.5, 0.5938, 0.4375, 0.625, 0.875, 0.625, 0.9375, 0.5938, 0.9375, 0.5938, 0.875, 0.625, 0.375, 0.625, 0.4375, 0.5938, 0.4375, 0.5938, 0.375, 0.625, 0.8125, 0.625, 0.875, 0.5938, 0.875, 0.5938, 0.8125, 0.625, 0.3125, 0.625, 0.375, 0.5938, 0.375, 0.5938, 0.3125, 0.625, 0.75, 0.625, 0.8125, 0.5938, 0.8125, 0.5938, 0.75, 0.625, 0.25, 0.625, 0.3125, 0.5938, 0.3125, 0.5938, 0.25, 0.625, 0.6875, 0.625, 0.75, 0.5938, 0.75, 0.5938, 0.6875, 0.625, 0.1875, 0.625, 0.25, 0.5938, 0.25, 0.5938, 0.1875, 0.625, 0.625, 0.625, 0.6875, 0.5938, 0.6875, 0.5938, 0.625, 0.625, 0.125, 0.625, 0.1875, 0.5938, 0.1875, 0.5938, 0.125, 0.625, 0.5625, 0.625, 0.625, 0.5938, 0.625, 0.5938, 0.5625, 0.625, 0.0625, 0.625, 0.125, 0.5938, 0.125, 0.5938, 0.0625, 0.5938, 0.25, 0.5938, 0.3125, 0.5625, 0.3125, 0.5625, 0.25, 0.5938, 0.6875, 0.5938, 0.75, 0.5625, 0.75, 0.5625, 0.6875, 0.5938, 0.1875, 0.5938, 0.25, 0.5625, 0.25, 0.5625, 0.1875, 0.5938, 0.625, 0.5938, 0.6875, 0.5625, 0.6875, 0.5625, 0.625, 0.5938, 0.125, 0.5938, 0.1875, 0.5625, 0.1875, 0.5625, 0.125, 0.5938, 0.5625, 0.5938, 0.625, 0.5625, 0.625, 0.5625, 0.5625, 0.5938, 0.0625, 0.5938, 0.125, 0.5625, 0.125, 0.5625, 0.0625, 0.5938, 0.5, 0.5938, 0.5625, 0.5625, 0.5625, 0.5625, 0.5, 0.5938, 0.9375, 0.5781, 1.0, 0.5625, 0.9375, 0.5781, 0.0, 0.5938, 0.0625, 0.5625, 0.0625, 0.5938, 0.4375, 0.5938, 0.5, 0.5625, 0.5, 0.5625, 0.4375, 0.5938, 0.875, 0.5938, 0.9375, 0.5625, 0.9375, 0.5625, 0.875, 0.5938, 0.375, 0.5938, 0.4375, 0.5625, 0.4375, 0.5625, 0.375, 0.5938, 0.8125, 0.5938, 0.875, 0.5625, 0.875, 0.5625, 0.8125, 0.5938, 0.3125, 0.5938, 0.375, 0.5625, 0.375, 0.5625, 0.3125, 0.5938, 0.75, 0.5938, 0.8125, 0.5625, 0.8125, 0.5625, 0.75, 0.5469, 0.0, 0.5625, 0.0625, 0.5312, 0.0625, 0.5625, 0.4375, 0.5625, 0.5, 0.5312, 0.5, 0.5312, 0.4375, 0.5625, 0.875, 0.5625, 0.9375, 0.5312, 0.9375, 0.5312, 0.875, 0.5625, 0.375, 0.5625, 0.4375, 0.5312, 0.4375, 0.5312, 0.375, 0.5625, 0.8125, 0.5625, 0.875, 0.5312, 0.875, 0.5312, 0.8125, 0.5625, 0.3125, 0.5625, 0.375, 0.5312, 0.375, 0.5312, 0.3125, 0.5625, 0.75, 0.5625, 0.8125, 0.5312, 0.8125, 0.5312, 0.75, 0.5625, 0.25, 0.5625, 0.3125, 0.5312, 0.3125, 0.5312, 0.25, 0.5625, 0.6875, 0.5625, 0.75, 0.5312, 0.75, 0.5312, 0.6875, 0.5625, 0.1875, 0.5625, 0.25, 0.5312, 0.25, 0.5312, 0.1875, 0.5625, 0.625, 0.5625, 0.6875, 0.5312, 0.6875, 0.5312, 0.625, 0.5625, 0.125, 0.5625, 0.1875, 0.5312, 0.1875, 0.5312, 0.125, 0.5625, 0.5625, 0.5625, 0.625, 0.5312, 0.625, 0.5312, 0.5625, 0.5625, 0.0625, 0.5625, 0.125, 0.5312, 0.125, 0.5312, 0.0625, 0.5625, 0.5, 0.5625, 0.5625, 0.5312, 0.5625, 0.5312, 0.5, 0.5625, 0.9375, 0.5469, 1.0, 0.5312, 0.9375, 0.5312, 0.1875, 0.5312, 0.25, 0.5, 0.25, 0.5, 0.1875, 0.5312, 0.625, 0.5312, 0.6875, 0.5, 0.6875, 0.5, 0.625, 0.5312, 0.125, 0.5312, 0.1875, 0.5, 0.1875, 0.5, 0.125, 0.5312, 0.5625, 0.5312, 0.625, 0.5, 0.625, 0.5, 0.5625, 0.5312, 0.0625, 0.5312, 0.125, 0.5, 0.125, 0.5, 0.0625, 0.5312, 0.5, 0.5312, 0.5625, 0.5, 0.5625, 0.5, 0.5, 0.5312, 0.9375, 0.5156, 1.0, 0.5, 0.9375, 0.5156, 0.0, 0.5312, 0.0625, 0.5, 0.0625, 0.5312, 0.4375, 0.5312, 0.5, 0.5, 0.5, 0.5, 0.4375, 0.5312, 0.875, 0.5312, 0.9375, 0.5, 0.9375, 0.5, 0.875, 0.5312, 0.375, 0.5312, 0.4375, 0.5, 0.4375, 0.5, 0.375, 0.5312, 0.8125, 0.5312, 0.875, 0.5, 0.875, 0.5, 0.8125, 0.5312, 0.3125, 0.5312, 0.375, 0.5, 0.375, 0.5, 0.3125, 0.5312, 0.75, 0.5312, 0.8125, 0.5, 0.8125, 0.5, 0.75, 0.5312, 0.25, 0.5312, 0.3125, 0.5, 0.3125, 0.5, 0.25, 0.5312, 0.6875, 0.5312, 0.75, 0.5, 0.75, 0.5, 0.6875, 0.5, 0.875, 0.5, 0.9375, 0.4688, 0.9375, 0.4688, 0.875, 0.5, 0.375, 0.5, 0.4375, 0.4688, 0.4375, 0.4688, 0.375, 0.5, 0.8125, 0.5, 0.875, 0.4688, 0.875, 0.4688, 0.8125, 0.5, 0.3125, 0.5, 0.375, 0.4688, 0.375, 0.4687, 0.3125, 0.5, 0.75, 0.5, 0.8125, 0.4688, 0.8125, 0.4688, 0.75, 0.5, 0.25, 0.5, 0.3125, 0.4687, 0.3125, 0.4688, 0.25, 0.5, 0.6875, 0.5, 0.75, 0.4688, 0.75, 0.4687, 0.6875, 0.5, 0.1875, 0.5, 0.25, 0.4688, 0.25, 0.4688, 0.1875, 0.5, 0.625, 0.5, 0.6875, 0.4687, 0.6875, 0.4688, 0.625, 0.5, 0.125, 0.5, 0.1875, 0.4688, 0.1875, 0.4688, 0.125, 0.5, 0.5625, 0.5, 0.625, 0.4688, 0.625, 0.4688, 0.5625, 0.5, 0.0625, 0.5, 0.125, 0.4688, 0.125, 0.4688, 0.0625, 0.5, 0.5, 0.5, 0.5625, 0.4688, 0.5625, 0.4687, 0.5, 0.5, 0.9375, 0.4844, 1.0, 0.4688, 0.9375, 0.4844, 0.0, 0.5, 0.0625, 0.4688, 0.0625, 0.5, 0.4375, 0.5, 0.5, 0.4687, 0.5, 0.4688, 0.4375, 0.4688, 0.625, 0.4687, 0.6875, 0.4375, 0.6875, 0.4375, 0.625, 0.4688, 0.125, 0.4688, 0.1875, 0.4375, 0.1875, 0.4375, 0.125, 0.4688, 0.5625, 0.4688, 0.625, 0.4375, 0.625, 0.4375, 0.5625, 0.4688, 0.0625, 0.4688, 0.125, 0.4375, 0.125, 0.4375, 0.0625, 0.4687, 0.5, 0.4688, 0.5625, 0.4375, 0.5625, 0.4375, 0.5, 0.4688, 0.9375, 0.4531, 1.0, 0.4375, 0.9375, 0.4531, 0.0, 0.4688, 0.0625, 0.4375, 0.0625, 0.4688, 0.4375, 0.4687, 0.5, 0.4375, 0.5, 0.4375, 0.4375, 0.4688, 0.875, 0.4688, 0.9375, 0.4375, 0.9375, 0.4375, 0.875, 0.4688, 0.375, 0.4688, 0.4375, 0.4375, 0.4375, 0.4375, 0.375, 0.4688, 0.8125, 0.4688, 0.875, 0.4375, 0.875, 0.4375, 0.8125, 0.4687, 0.3125, 0.4688, 0.375, 0.4375, 0.375, 0.4375, 0.3125, 0.4688, 0.75, 0.4688, 0.8125, 0.4375, 0.8125, 0.4375, 0.75, 0.4688, 0.25, 0.4687, 0.3125, 0.4375, 0.3125, 0.4375, 0.25, 0.4687, 0.6875, 0.4688, 0.75, 0.4375, 0.75, 0.4375, 0.6875, 0.4688, 0.1875, 0.4688, 0.25, 0.4375, 0.25, 0.4375, 0.1875, 0.4375, 0.375, 0.4375, 0.4375, 0.4062, 0.4375, 0.4062, 0.375, 0.4375, 0.8125, 0.4375, 0.875, 0.4062, 0.875, 0.4062, 0.8125, 0.4375, 0.3125, 0.4375, 0.375, 0.4062, 0.375, 0.4062, 0.3125, 0.4375, 0.75, 0.4375, 0.8125, 0.4062, 0.8125, 0.4062, 0.75, 0.4375, 0.25, 0.4375, 0.3125, 0.4062, 0.3125, 0.4062, 0.25, 0.4375, 0.6875, 0.4375, 0.75, 0.4062, 0.75, 0.4062, 0.6875, 0.4375, 0.1875, 0.4375, 0.25, 0.4062, 0.25, 0.4062, 0.1875, 0.4375, 0.625, 0.4375, 0.6875, 0.4062, 0.6875, 0.4062, 0.625, 0.4375, 0.125, 0.4375, 0.1875, 0.4062, 0.1875, 0.4062, 0.125, 0.4375, 0.5625, 0.4375, 0.625, 0.4062, 0.625, 0.4062, 0.5625, 0.4375, 0.0625, 0.4375, 0.125, 0.4062, 0.125, 0.4062, 0.0625, 0.4375, 0.5, 0.4375, 0.5625, 0.4062, 0.5625, 0.4062, 0.5, 0.4375, 0.9375, 0.4219, 1.0, 0.4062, 0.9375, 0.4219, 0.0, 0.4375, 0.0625, 0.4062, 0.0625, 0.4375, 0.4375, 0.4375, 0.5, 0.4062, 0.5, 0.4062, 0.4375, 0.4375, 0.875, 0.4375, 0.9375, 0.4062, 0.9375, 0.4062, 0.875, 0.4062, 0.125, 0.4062, 0.1875, 0.375, 0.1875, 0.375, 0.125, 0.4062, 0.5625, 0.4062, 0.625, 0.375, 0.625, 0.375, 0.5625, 0.4062, 0.0625, 0.4062, 0.125, 0.375, 0.125, 0.375, 0.0625, 0.4062, 0.5, 0.4062, 0.5625, 0.375, 0.5625, 0.375, 0.5, 0.4062, 0.9375, 0.3906, 1.0, 0.375, 0.9375, 0.3906, 0.0, 0.4062, 0.0625, 0.375, 0.0625, 0.4062, 0.4375, 0.4062, 0.5, 0.375, 0.5, 0.375, 0.4375, 0.4062, 0.875, 0.4062, 0.9375, 0.375, 0.9375, 0.375, 0.875, 0.4062, 0.375, 0.4062, 0.4375, 0.375, 0.4375, 0.375, 0.375, 0.4062, 0.8125, 0.4062, 0.875, 0.375, 0.875, 0.375, 0.8125, 0.4062, 0.3125, 0.4062, 0.375, 0.375, 0.375, 0.375, 0.3125, 0.4062, 0.75, 0.4062, 0.8125, 0.375, 0.8125, 0.375, 0.75, 0.4062, 0.25, 0.4062, 0.3125, 0.375, 0.3125, 0.375, 0.25, 0.4062, 0.6875, 0.4062, 0.75, 0.375, 0.75, 0.375, 0.6875, 0.4062, 0.1875, 0.4062, 0.25, 0.375, 0.25, 0.375, 0.1875, 0.4062, 0.625, 0.4062, 0.6875, 0.375, 0.6875, 0.375, 0.625, 0.375, 0.8125, 0.375, 0.875, 0.3438, 0.875, 0.3438, 0.8125, 0.375, 0.3125, 0.375, 0.375, 0.3438, 0.375, 0.3438, 0.3125, 0.375, 0.75, 0.375, 0.8125, 0.3438, 0.8125, 0.3438, 0.75, 0.375, 0.25, 0.375, 0.3125, 0.3438, 0.3125, 0.3438, 0.25, 0.375, 0.6875, 0.375, 0.75, 0.3438, 0.75, 0.3438, 0.6875, 0.375, 0.1875, 0.375, 0.25, 0.3438, 0.25, 0.3438, 0.1875, 0.375, 0.625, 0.375, 0.6875, 0.3438, 0.6875, 0.3438, 0.625, 0.375, 0.125, 0.375, 0.1875, 0.3438, 0.1875, 0.3438, 0.125, 0.375, 0.5625, 0.375, 0.625, 0.3438, 0.625, 0.3438, 0.5625, 0.375, 0.0625, 0.375, 0.125, 0.3438, 0.125, 0.3438, 0.0625, 0.375, 0.5, 0.375, 0.5625, 0.3438, 0.5625, 0.3437, 0.5, 0.375, 0.9375, 0.3594, 1.0, 0.3438, 0.9375, 0.3594, 0.0, 0.375, 0.0625, 0.3438, 0.0625, 0.375, 0.4375, 0.375, 0.5, 0.3437, 0.5, 0.3438, 0.4375, 0.375, 0.875, 0.375, 0.9375, 0.3438, 0.9375, 0.3438, 0.875, 0.375, 0.375, 0.375, 0.4375, 0.3438, 0.4375, 0.3438, 0.375, 0.3438, 0.5625, 0.3438, 0.625, 0.3125, 0.625, 0.3125, 0.5625, 0.3438, 0.0625, 0.3438, 0.125, 0.3125, 0.125, 0.3125, 0.0625, 0.3437, 0.5, 0.3438, 0.5625, 0.3125, 0.5625, 0.3125, 0.5, 0.3438, 0.9375, 0.3281, 1.0, 0.3125, 0.9375, 0.3281, 0.0, 0.3438, 0.0625, 0.3125, 0.0625, 0.3438, 0.4375, 0.3437, 0.5, 0.3125, 0.5, 0.3125, 0.4375, 0.3438, 0.875, 0.3438, 0.9375, 0.3125, 0.9375, 0.3125, 0.875, 0.3438, 0.375, 0.3438, 0.4375, 0.3125, 0.4375, 0.3125, 0.375, 0.3438, 0.8125, 0.3438, 0.875, 0.3125, 0.875, 0.3125, 0.8125, 0.3438, 0.3125, 0.3438, 0.375, 0.3125, 0.375, 0.3125, 0.3125, 0.3438, 0.75, 0.3438, 0.8125, 0.3125, 0.8125, 0.3125, 0.75, 0.3438, 0.25, 0.3438, 0.3125, 0.3125, 0.3125, 0.3125, 0.25, 0.3438, 0.6875, 0.3438, 0.75, 0.3125, 0.75, 0.3125, 0.6875, 0.3438, 0.1875, 0.3438, 0.25, 0.3125, 0.25, 0.3125, 0.1875, 0.3438, 0.625, 0.3438, 0.6875, 0.3125, 0.6875, 0.3125, 0.625, 0.3438, 0.125, 0.3438, 0.1875, 0.3125, 0.1875, 0.3125, 0.125, 0.3125, 0.3125, 0.3125, 0.375, 0.2812, 0.375, 0.2812, 0.3125, 0.3125, 0.75, 0.3125, 0.8125, 0.2812, 0.8125, 0.2812, 0.75, 0.3125, 0.25, 0.3125, 0.3125, 0.2812, 0.3125, 0.2812, 0.25, 0.3125, 0.6875, 0.3125, 0.75, 0.2812, 0.75, 0.2812, 0.6875, 0.3125, 0.1875, 0.3125, 0.25, 0.2812, 0.25, 0.2812, 0.1875, 0.3125, 0.625, 0.3125, 0.6875, 0.2812, 0.6875, 0.2812, 0.625, 0.3125, 0.125, 0.3125, 0.1875, 0.2812, 0.1875, 0.2812, 0.125, 0.3125, 0.5625, 0.3125, 0.625, 0.2812, 0.625, 0.2812, 0.5625, 0.3125, 0.0625, 0.3125, 0.125, 0.2812, 0.125, 0.2812, 0.0625, 0.3125, 0.5, 0.3125, 0.5625, 0.2812, 0.5625, 0.2812, 0.5, 0.3125, 0.9375, 0.2969, 1.0, 0.2812, 0.9375, 0.2969, 0.0, 0.3125, 0.0625, 0.2812, 0.0625, 0.3125, 0.4375, 0.3125, 0.5, 0.2812, 0.5, 0.2812, 0.4375, 0.3125, 0.875, 0.3125, 0.9375, 0.2812, 0.9375, 0.2812, 0.875, 0.3125, 0.375, 0.3125, 0.4375, 0.2812, 0.4375, 0.2812, 0.375, 0.3125, 0.8125, 0.3125, 0.875, 0.2812, 0.875, 0.2812, 0.8125, 0.2812, 0.0625, 0.2812, 0.125, 0.25, 0.125, 0.25, 0.0625, 0.2812, 0.5, 0.2812, 0.5625, 0.25, 0.5625, 0.25, 0.5, 0.2812, 0.9375, 0.2656, 1.0, 0.25, 0.9375, 0.2656, 0.0, 0.2812, 0.0625, 0.25, 0.0625, 0.2812, 0.4375, 0.2812, 0.5, 0.25, 0.5, 0.25, 0.4375, 0.2812, 0.875, 0.2812, 0.9375, 0.25, 0.9375, 0.25, 0.875, 0.2812, 0.375, 0.2812, 0.4375, 0.25, 0.4375, 0.25, 0.375, 0.2812, 0.8125, 0.2812, 0.875, 0.25, 0.875, 0.25, 0.8125, 0.2812, 0.3125, 0.2812, 0.375, 0.25, 0.375, 0.25, 0.3125, 0.2812, 0.75, 0.2812, 0.8125, 0.25, 0.8125, 0.25, 0.75, 0.2812, 0.25, 0.2812, 0.3125, 0.25, 0.3125, 0.25, 0.25, 0.2812, 0.6875, 0.2812, 0.75, 0.25, 0.75, 0.25, 0.6875, 0.2812, 0.1875, 0.2812, 0.25, 0.25, 0.25, 0.25, 0.1875, 0.2812, 0.625, 0.2812, 0.6875, 0.25, 0.6875, 0.25, 0.625, 0.2812, 0.125, 0.2812, 0.1875, 0.25, 0.1875, 0.25, 0.125, 0.2812, 0.5625, 0.2812, 0.625, 0.25, 0.625, 0.25, 0.5625, 0.25, 0.25, 0.25, 0.3125, 0.2188, 0.3125, 0.2188, 0.25, 0.25, 0.6875, 0.25, 0.75, 0.2188, 0.75, 0.2188, 0.6875, 0.25, 0.1875, 0.25, 0.25, 0.2188, 0.25, 0.2188, 0.1875, 0.25, 0.625, 0.25, 0.6875, 0.2188, 0.6875, 0.2188, 0.625, 0.25, 0.125, 0.25, 0.1875, 0.2188, 0.1875, 0.2188, 0.125, 0.25, 0.5625, 0.25, 0.625, 0.2188, 0.625, 0.2188, 0.5625, 0.25, 0.0625, 0.25, 0.125, 0.2188, 0.125, 0.2188, 0.0625, 0.25, 0.5, 0.25, 0.5625, 0.2188, 0.5625, 0.2187, 0.5, 0.25, 0.9375, 0.2344, 1.0, 0.2188, 0.9375, 0.2344, 0.0, 0.25, 0.0625, 0.2188, 0.0625, 0.25, 0.4375, 0.25, 0.5, 0.2187, 0.5, 0.2188, 0.4375, 0.25, 0.875, 0.25, 0.9375, 0.2188, 0.9375, 0.2188, 0.875, 0.25, 0.375, 0.25, 0.4375, 0.2188, 0.4375, 0.2188, 0.375, 0.25, 0.8125, 0.25, 0.875, 0.2188, 0.875, 0.2188, 0.8125, 0.25, 0.3125, 0.25, 0.375, 0.2188, 0.375, 0.2188, 0.3125, 0.25, 0.75, 0.25, 0.8125, 0.2188, 0.8125, 0.2188, 0.75, 0.2188, 0.9375, 0.2031, 1.0, 0.1875, 0.9375, 0.2031, 0.0, 0.2188, 0.0625, 0.1875, 0.0625, 0.2188, 0.4375, 0.2187, 0.5, 0.1875, 0.5, 0.1875, 0.4375, 0.2188, 0.875, 0.2188, 0.9375, 0.1875, 0.9375, 0.1875, 0.875, 0.2188, 0.375, 0.2188, 0.4375, 0.1875, 0.4375, 0.1875, 0.375, 0.2188, 0.8125, 0.2188, 0.875, 0.1875, 0.875, 0.1875, 0.8125, 0.2188, 0.3125, 0.2188, 0.375, 0.1875, 0.375, 0.1875, 0.3125, 0.2188, 0.75, 0.2188, 0.8125, 0.1875, 0.8125, 0.1875, 0.75, 0.2188, 0.25, 0.2188, 0.3125, 0.1875, 0.3125, 0.1875, 0.25, 0.2188, 0.6875, 0.2188, 0.75, 0.1875, 0.75, 0.1875, 0.6875, 0.2188, 0.1875, 0.2188, 0.25, 0.1875, 0.25, 0.1875, 0.1875, 0.2188, 0.625, 0.2188, 0.6875, 0.1875, 0.6875, 0.1875, 0.625, 0.2188, 0.125, 0.2188, 0.1875, 0.1875, 0.1875, 0.1875, 0.125, 0.2188, 0.5625, 0.2188, 0.625, 0.1875, 0.625, 0.1875, 0.5625, 0.2188, 0.0625, 0.2188, 0.125, 0.1875, 0.125, 0.1875, 0.0625, 0.2187, 0.5, 0.2188, 0.5625, 0.1875, 0.5625, 0.1875, 0.5, 0.1875, 0.6875, 0.1875, 0.75, 0.1562, 0.75, 0.1562, 0.6875, 0.1875, 0.1875, 0.1875, 0.25, 0.1562, 0.25, 0.1562, 0.1875, 0.1875, 0.625, 0.1875, 0.6875, 0.1562, 0.6875, 0.1563, 0.625, 0.1875, 0.125, 0.1875, 0.1875, 0.1562, 0.1875, 0.1562, 0.125, 0.1875, 0.5625, 0.1875, 0.625, 0.1563, 0.625, 0.1562, 0.5625, 0.1875, 0.0625, 0.1875, 0.125, 0.1562, 0.125, 0.1563, 0.0625, 0.1875, 0.5, 0.1875, 0.5625, 0.1562, 0.5625, 0.1562, 0.5, 0.1875, 0.9375, 0.1719, 1.0, 0.1563, 0.9375, 0.1719, 0.0, 0.1875, 0.0625, 0.1563, 0.0625, 0.1875, 0.4375, 0.1875, 0.5, 0.1562, 0.5, 0.1562, 0.4375, 0.1875, 0.875, 0.1875, 0.9375, 0.1563, 0.9375, 0.1562, 0.875, 0.1875, 0.375, 0.1875, 0.4375, 0.1562, 0.4375, 0.1563, 0.375, 0.1875, 0.8125, 0.1875, 0.875, 0.1562, 0.875, 0.1562, 0.8125, 0.1875, 0.3125, 0.1875, 0.375, 0.1563, 0.375, 0.1562, 0.3125, 0.1875, 0.75, 0.1875, 0.8125, 0.1562, 0.8125, 0.1562, 0.75, 0.1875, 0.25, 0.1875, 0.3125, 0.1562, 0.3125, 0.1562, 0.25, 0.1562, 0.4375, 0.1562, 0.5, 0.125, 0.5, 0.125, 0.4375, 0.1562, 0.875, 0.1563, 0.9375, 0.125, 0.9375, 0.125, 0.875, 0.1563, 0.375, 0.1562, 0.4375, 0.125, 0.4375, 0.125, 0.375, 0.1562, 0.8125, 0.1562, 0.875, 0.125, 0.875, 0.125, 0.8125, 0.1562, 0.3125, 0.1563, 0.375, 0.125, 0.375, 0.125, 0.3125, 0.1562, 0.75, 0.1562, 0.8125, 0.125, 0.8125, 0.125, 0.75, 0.1562, 0.25, 0.1562, 0.3125, 0.125, 0.3125, 0.125, 0.25, 0.1562, 0.6875, 0.1562, 0.75, 0.125, 0.75, 0.125, 0.6875, 0.1562, 0.1875, 0.1562, 0.25, 0.125, 0.25, 0.125, 0.1875, 0.1563, 0.625, 0.1562, 0.6875, 0.125, 0.6875, 0.125, 0.625, 0.1562, 0.125, 0.1562, 0.1875, 0.125, 0.1875, 0.125, 0.125, 0.1562, 0.5625, 0.1563, 0.625, 0.125, 0.625, 0.125, 0.5625, 0.1563, 0.0625, 0.1562, 0.125, 0.125, 0.125, 0.125, 0.0625, 0.1562, 0.5, 0.1562, 0.5625, 0.125, 0.5625, 0.125, 0.5, 0.1563, 0.9375, 0.1406, 1.0, 0.125, 0.9375, 0.1406, 0.0, 0.1563, 0.0625, 0.125, 0.0625, 0.125, 0.1875, 0.125, 0.25, 0.09375, 0.25, 0.09375, 0.1875, 0.125, 0.625, 0.125, 0.6875, 0.09375, 0.6875, 0.09375, 0.625, 0.125, 0.125, 0.125, 0.1875, 0.09375, 0.1875, 0.09375, 0.125, 0.125, 0.5625, 0.125, 0.625, 0.09375, 0.625, 0.09375, 0.5625, 0.125, 0.0625, 0.125, 0.125, 0.09375, 0.125, 0.09375, 0.0625, 0.125, 0.5, 0.125, 0.5625, 0.09375, 0.5625, 0.09375, 0.5, 0.125, 0.9375, 0.1094, 1.0, 0.09375, 0.9375, 0.1094, 0.0, 0.125, 0.0625, 0.09375, 0.0625, 0.125, 0.4375, 0.125, 0.5, 0.09375, 0.5, 0.09375, 0.4375, 0.125, 0.875, 0.125, 0.9375, 0.09375, 0.9375, 0.09375, 0.875, 0.125, 0.375, 0.125, 0.4375, 0.09375, 0.4375, 0.09375, 0.375, 0.125, 0.8125, 0.125, 0.875, 0.09375, 0.875, 0.09375, 0.8125, 0.125, 0.3125, 0.125, 0.375, 0.09375, 0.375, 0.09375, 0.3125, 0.125, 0.75, 0.125, 0.8125, 0.09375, 0.8125, 0.09375, 0.75, 0.125, 0.25, 0.125, 0.3125, 0.09375, 0.3125, 0.09375, 0.25, 0.125, 0.6875, 0.125, 0.75, 0.09375, 0.75, 0.09375, 0.6875, 0.09375, 0.875, 0.09375, 0.9375, 0.0625, 0.9375, 0.0625, 0.875, 0.09375, 0.375, 0.09375, 0.4375, 0.0625, 0.4375, 0.0625, 0.375, 0.09375, 0.8125, 0.09375, 0.875, 0.0625, 0.875, 0.0625, 0.8125, 0.09375, 0.3125, 0.09375, 0.375, 0.0625, 0.375, 0.0625, 0.3125, 0.09375, 0.75, 0.09375, 0.8125, 0.0625, 0.8125, 0.0625, 0.75, 0.09375, 0.25, 0.09375, 0.3125, 0.0625, 0.3125, 0.0625, 0.25, 0.09375, 0.6875, 0.09375, 0.75, 0.0625, 0.75, 0.0625, 0.6875, 0.09375, 0.1875, 0.09375, 0.25, 0.0625, 0.25, 0.0625, 0.1875, 0.09375, 0.625, 0.09375, 0.6875, 0.0625, 0.6875, 0.0625, 0.625, 0.09375, 0.125, 0.09375, 0.1875, 0.0625, 0.1875, 0.0625, 0.125, 0.09375, 0.5625, 0.09375, 0.625, 0.0625, 0.625, 0.0625, 0.5625, 0.09375, 0.0625, 0.09375, 0.125, 0.0625, 0.125, 0.0625, 0.0625, 0.09375, 0.5, 0.09375, 0.5625, 0.0625, 0.5625, 0.0625, 0.5, 0.09375, 0.9375, 0.07812, 1.0, 0.0625, 0.9375, 0.07812, 0.0, 0.09375, 0.0625, 0.0625, 0.0625, 0.09375, 0.4375, 0.09375, 0.5, 0.0625, 0.5, 0.0625, 0.4375, 0.0625, 0.625, 0.0625, 0.6875, 0.03125, 0.6875, 0.03125, 0.625, 0.0625, 0.125, 0.0625, 0.1875, 0.03125, 0.1875, 0.03125, 0.125, 0.0625, 0.5625, 0.0625, 0.625, 0.03125, 0.625, 0.03125, 0.5625, 0.0625, 0.0625, 0.0625, 0.125, 0.03125, 0.125, 0.03125, 0.0625, 0.0625, 0.5, 0.0625, 0.5625, 0.03125, 0.5625, 0.03125, 0.5, 0.0625, 0.9375, 0.04687, 1.0, 0.03125, 0.9375, 0.04687, 0.0, 0.0625, 0.0625, 0.03125, 0.0625, 0.0625, 0.4375, 0.0625, 0.5, 0.03125, 0.5, 0.03125, 0.4375, 0.0625, 0.875, 0.0625, 0.9375, 0.03125, 0.9375, 0.03125, 0.875, 0.0625, 0.375, 0.0625, 0.4375, 0.03125, 0.4375, 0.03125, 0.375, 0.0625, 0.8125, 0.0625, 0.875, 0.03125, 0.875, 0.03125, 0.8125, 0.0625, 0.3125, 0.0625, 0.375, 0.03125, 0.375, 0.03125, 0.3125, 0.0625, 0.75, 0.0625, 0.8125, 0.03125, 0.8125, 0.03125, 0.75, 0.0625, 0.25, 0.0625, 0.3125, 0.03125, 0.3125, 0.03125, 0.25, 0.0625, 0.6875, 0.0625, 0.75, 0.03125, 0.75, 0.03125, 0.6875, 0.0625, 0.1875, 0.0625, 0.25, 0.03125, 0.25, 0.03125, 0.1875, 0.03125, 0.375, 0.03125, 0.4375, 0.0, 0.4375, 0.0, 0.375, 0.03125, 0.8125, 0.03125, 0.875, 0.0, 0.875, 0.0, 0.8125, 0.03125, 0.3125, 0.03125, 0.375, 0.0, 0.375, 0.0, 0.3125, 0.03125, 0.75, 0.03125, 0.8125, 0.0, 0.8125, 0.0, 0.75, 0.03125, 0.25, 0.03125, 0.3125, 0.0, 0.3125, 0.0, 0.25, 0.03125, 0.6875, 0.03125, 0.75, 0.0, 0.75, 0.0, 0.6875, 0.03125, 0.1875, 0.03125, 0.25, 0.0, 0.25, 0.0, 0.1875, 0.03125, 0.625, 0.03125, 0.6875, 0.0, 0.6875, 0.0, 0.625, 0.03125, 0.125, 0.03125, 0.1875, 0.0, 0.1875, 0.0, 0.125, 0.03125, 0.5625, 0.03125, 0.625, 0.0, 0.625, 0.0, 0.5625, 0.03125, 0.0625, 0.03125, 0.125, 0.0, 0.125, 0.0, 0.0625, 0.03125, 0.5, 0.03125, 0.5625, 0.0, 0.5625, 0.0, 0.5, 0.03125, 0.9375, 0.01562, 1.0, 0.0, 0.9375, 0.01562, 0.0, 0.03125, 0.0625, 0.0, 0.0625, 0.03125, 0.4375, 0.03125, 0.5, 0.0, 0.5, 0.0, 0.4375, 0.03125, 0.875, 0.03125, 0.9375, 0.0, 0.9375, 0.0, 0.875, 1.0, 0.125, 1.0, 0.1875, 0.9687, 0.1875, 0.9687, 0.125, 1.0, 0.5625, 1.0, 0.625, 0.9688, 0.625, 0.9687, 0.5625, 1.0, 0.0625, 1.0, 0.125, 0.9687, 0.125, 0.9688, 0.0625, 1.0, 0.5, 1.0, 0.5625, 0.9687, 0.5625, 0.9687, 0.5, 1.0, 0.9375, 0.9844, 1.0, 0.9688, 0.9375, 0.9844, 0.0, 1.0, 0.0625, 0.9688, 0.0625, 1.0, 0.4375, 1.0, 0.5, 0.9687, 0.5, 0.9687, 0.4375, 1.0, 0.875, 1.0, 0.9375, 0.9688, 0.9375, 0.9687, 0.875, 1.0, 0.375, 1.0, 0.4375, 0.9687, 0.4375, 0.9688, 0.375, 1.0, 0.8125, 1.0, 0.875, 0.9687, 0.875, 0.9687, 0.8125, 1.0, 0.3125, 1.0, 0.375, 0.9688, 0.375, 0.9687, 0.3125, 1.0, 0.75, 1.0, 0.8125, 0.9687, 0.8125, 0.9688, 0.75, 1.0, 0.25, 1.0, 0.3125, 0.9687, 0.3125, 0.9688, 0.25, 1.0, 0.6875, 1.0, 0.75, 0.9688, 0.75, 0.9687, 0.6875, 1.0, 0.1875, 1.0, 0.25, 0.9688, 0.25, 0.9687, 0.1875, 1.0, 0.625, 1.0, 0.6875, 0.9687, 0.6875, 0.9688, 0.625, 0.9687, 0.3125, 0.9688, 0.375, 0.9375, 0.375, 0.9375, 0.3125, 0.9688, 0.75, 0.9687, 0.8125, 0.9375, 0.8125, 0.9375, 0.75, 0.9688, 0.25, 0.9687, 0.3125, 0.9375, 0.3125, 0.9375, 0.25, 0.9687, 0.6875, 0.9688, 0.75, 0.9375, 0.75, 0.9375, 0.6875, 0.9687, 0.1875, 0.9688, 0.25, 0.9375, 0.25, 0.9375, 0.1875, 0.9688, 0.625, 0.9687, 0.6875, 0.9375, 0.6875, 0.9375, 0.625, 0.9687, 0.125, 0.9687, 0.1875, 0.9375, 0.1875, 0.9375, 0.125, 0.9687, 0.5625, 0.9688, 0.625, 0.9375, 0.625, 0.9375, 0.5625, 0.9688, 0.0625, 0.9687, 0.125, 0.9375, 0.125, 0.9375, 0.0625, 0.9687, 0.5, 0.9687, 0.5625, 0.9375, 0.5625, 0.9375, 0.5, 0.9688, 0.9375, 0.9531, 1.0, 0.9375, 0.9375, 0.9531, 0.0, 0.9688, 0.0625, 0.9375, 0.0625, 0.9687, 0.4375, 0.9687, 0.5, 0.9375, 0.5, 0.9375, 0.4375, 0.9687, 0.875, 0.9688, 0.9375, 0.9375, 0.9375, 0.9375, 0.875, 0.9688, 0.375, 0.9687, 0.4375, 0.9375, 0.4375, 0.9375, 0.375, 0.9687, 0.8125, 0.9687, 0.875, 0.9375, 0.875, 0.9375, 0.8125, 0.9375, 0.0625, 0.9375, 0.125, 0.9062, 0.125, 0.9062, 0.0625, 0.9375, 0.5, 0.9375, 0.5625, 0.9062, 0.5625, 0.9062, 0.5, 0.9375, 0.9375, 0.9219, 1.0, 0.9062, 0.9375, 0.9219, 0.0, 0.9375, 0.0625, 0.9062, 0.0625, 0.9375, 0.4375, 0.9375, 0.5, 0.9062, 0.5, 0.9062, 0.4375, 0.9375, 0.875, 0.9375, 0.9375, 0.9062, 0.9375, 0.9062, 0.875, 0.9375, 0.375, 0.9375, 0.4375, 0.9062, 0.4375, 0.9062, 0.375, 0.9375, 0.8125, 0.9375, 0.875, 0.9062, 0.875, 0.9062, 0.8125, 0.9375, 0.3125, 0.9375, 0.375, 0.9062, 0.375, 0.9062, 0.3125, 0.9375, 0.75, 0.9375, 0.8125, 0.9062, 0.8125, 0.9062, 0.75, 0.9375, 0.25, 0.9375, 0.3125, 0.9062, 0.3125, 0.9062, 0.25, 0.9375, 0.6875, 0.9375, 0.75, 0.9062, 0.75, 0.9062, 0.6875, 0.9375, 0.1875, 0.9375, 0.25, 0.9062, 0.25, 0.9062, 0.1875, 0.9375, 0.625, 0.9375, 0.6875, 0.9062, 0.6875, 0.9062, 0.625, 0.9375, 0.125, 0.9375, 0.1875, 0.9062, 0.1875, 0.9062, 0.125, 0.9375, 0.5625, 0.9375, 0.625, 0.9062, 0.625, 0.9062, 0.5625, 0.9062, 0.75, 0.9062, 0.8125, 0.875, 0.8125, 0.875, 0.75, 0.9062, 0.25, 0.9062, 0.3125, 0.875, 0.3125, 0.875, 0.25, 0.9062, 0.6875, 0.9062, 0.75, 0.875, 0.75, 0.875, 0.6875, 0.9062, 0.1875, 0.9062, 0.25, 0.875, 0.25, 0.875, 0.1875, 0.9062, 0.625, 0.9062, 0.6875, 0.875, 0.6875, 0.875, 0.625, 0.9062, 0.125, 0.9062, 0.1875, 0.875, 0.1875, 0.875, 0.125, 0.9062, 0.5625, 0.9062, 0.625, 0.875, 0.625, 0.875, 0.5625, 0.9062, 0.0625, 0.9062, 0.125, 0.875, 0.125, 0.875, 0.0625, 0.9062, 0.5, 0.9062, 0.5625, 0.875, 0.5625, 0.875, 0.5, 0.9062, 0.9375, 0.8906, 1.0, 0.875, 0.9375, 0.8906, 0.0, 0.9062, 0.0625, 0.875, 0.0625, 0.9062, 0.4375, 0.9062, 0.5, 0.875, 0.5, 0.875, 0.4375, 0.9062, 0.875, 0.9062, 0.9375, 0.875, 0.9375, 0.875, 0.875, 0.9062, 0.375, 0.9062, 0.4375, 0.875, 0.4375, 0.875, 0.375, 0.9062, 0.8125, 0.9062, 0.875, 0.875, 0.875, 0.875, 0.8125, 0.9062, 0.3125, 0.9062, 0.375, 0.875, 0.375, 0.875, 0.3125, 0.875, 0.5, 0.875, 0.5625, 0.8437, 0.5625, 0.8437, 0.5, 0.875, 0.9375, 0.8594, 1.0, 0.8438, 0.9375, 0.8594, 0.0, 0.875, 0.0625, 0.8438, 0.0625, 0.875, 0.4375, 0.875, 0.5, 0.8437, 0.5, 0.8437, 0.4375, 0.875, 0.875, 0.875, 0.9375, 0.8438, 0.9375, 0.8438, 0.875, 0.875, 0.375, 0.875, 0.4375, 0.8437, 0.4375, 0.8438, 0.375, 0.875, 0.8125, 0.875, 0.875, 0.8438, 0.875, 0.8437, 0.8125, 0.875, 0.3125, 0.875, 0.375, 0.8438, 0.375, 0.8437, 0.3125, 0.875, 0.75, 0.875, 0.8125, 0.8437, 0.8125, 0.8438, 0.75, 0.875, 0.25, 0.875, 0.3125, 0.8437, 0.3125, 0.8438, 0.25, 0.875, 0.6875, 0.875, 0.75, 0.8438, 0.75, 0.8437, 0.6875, 0.875, 0.1875, 0.875, 0.25, 0.8438, 0.25, 0.8437, 0.1875, 0.875, 0.625, 0.875, 0.6875, 0.8437, 0.6875, 0.8438, 0.625, 0.875, 0.125, 0.875, 0.1875, 0.8437, 0.1875, 0.8438, 0.125, 0.875, 0.5625, 0.875, 0.625, 0.8438, 0.625, 0.8437, 0.5625, 0.875, 0.0625, 0.875, 0.125, 0.8438, 0.125, 0.8438, 0.0625, 0.8438, 0.25, 0.8437, 0.3125, 0.8125, 0.3125, 0.8125, 0.25, 0.8437, 0.6875, 0.8438, 0.75, 0.8125, 0.75, 0.8125, 0.6875, 0.8437, 0.1875, 0.8438, 0.25, 0.8125, 0.25, 0.8125, 0.1875, 0.8438, 0.625, 0.8437, 0.6875, 0.8125, 0.6875, 0.8125, 0.625, 0.8438, 0.125, 0.8437, 0.1875, 0.8125, 0.1875, 0.8125, 0.125, 0.8437, 0.5625, 0.8438, 0.625, 0.8125, 0.625, 0.8125, 0.5625, 0.8438, 0.0625, 0.8438, 0.125, 0.8125, 0.125, 0.8125, 0.0625, 0.8437, 0.5, 0.8437, 0.5625, 0.8125, 0.5625, 0.8125, 0.5, 0.8438, 0.9375, 0.8281, 1.0, 0.8125, 0.9375, 0.8281, 0.0, 0.8438, 0.0625, 0.8125, 0.0625, 0.8437, 0.4375, 0.8437, 0.5, 0.8125, 0.5, 0.8125, 0.4375, 0.8438, 0.875, 0.8438, 0.9375, 0.8125, 0.9375, 0.8125, 0.875, 0.8438, 0.375, 0.8437, 0.4375, 0.8125, 0.4375, 0.8125, 0.375, 0.8437, 0.8125, 0.8438, 0.875, 0.8125, 0.875, 0.8125, 0.8125, 0.8437, 0.3125, 0.8438, 0.375, 0.8125, 0.375, 0.8125, 0.3125, 0.8438, 0.75, 0.8437, 0.8125, 0.8125, 0.8125, 0.8125, 0.75, 0.8125, 0.9375, 0.7969, 1.0, 0.7812, 0.9375, 0.7969, 0.0, 0.8125, 0.0625, 0.7812, 0.0625, 0.8125, 0.4375, 0.8125, 0.5, 0.7812, 0.5, 0.7812, 0.4375, 0.8125, 0.875, 0.8125, 0.9375, 0.7812, 0.9375, 0.7812, 0.875, 0.8125, 0.375, 0.8125, 0.4375, 0.7812, 0.4375, 0.7812, 0.375, 0.8125, 0.8125, 0.8125, 0.875, 0.7812, 0.875, 0.7812, 0.8125, 0.8125, 0.3125, 0.8125, 0.375, 0.7812, 0.375, 0.7812, 0.3125, 0.8125, 0.75, 0.8125, 0.8125, 0.7812, 0.8125, 0.7812, 0.75, 0.8125, 0.25, 0.8125, 0.3125, 0.7812, 0.3125, 0.7812, 0.25, 0.8125, 0.6875, 0.8125, 0.75, 0.7812, 0.75, 0.7812, 0.6875, 0.8125, 0.1875, 0.8125, 0.25, 0.7812, 0.25, 0.7812, 0.1875, 0.8125, 0.625, 0.8125, 0.6875, 0.7812, 0.6875, 0.7812, 0.625, 0.8125, 0.125, 0.8125, 0.1875, 0.7812, 0.1875, 0.7812, 0.125, 0.8125, 0.5625, 0.8125, 0.625, 0.7812, 0.625, 0.7812, 0.5625, 0.8125, 0.0625, 0.8125, 0.125, 0.7812, 0.125, 0.7812, 0.0625, 0.8125, 0.5, 0.8125, 0.5625, 0.7812, 0.5625, 0.7812, 0.5, 0.7812, 0.6875, 0.7812, 0.75, 0.75, 0.75, 0.75, 0.6875, 0.7812, 0.1875, 0.7812, 0.25, 0.75, 0.25, 0.75, 0.1875, 0.7812, 0.625, 0.7812, 0.6875, 0.75, 0.6875, 0.75, 0.625, 0.7812, 0.125, 0.7812, 0.1875, 0.75, 0.1875, 0.75, 0.125, 0.7812, 0.5625, 0.7812, 0.625, 0.75, 0.625, 0.75, 0.5625, 0.7812, 0.0625, 0.7812, 0.125, 0.75, 0.125, 0.75, 0.0625, 0.7812, 0.5, 0.7812, 0.5625, 0.75, 0.5625, 0.75, 0.5, 0.7812, 0.9375, 0.7656, 1.0, 0.75, 0.9375, 0.7656, 0.0, 0.7812, 0.0625, 0.75, 0.0625, 0.7812, 0.4375, 0.7812, 0.5, 0.75, 0.5, 0.75, 0.4375, 0.7812, 0.875, 0.7812, 0.9375, 0.75, 0.9375, 0.75, 0.875, 0.7812, 0.375, 0.7812, 0.4375, 0.75, 0.4375, 0.75, 0.375, 0.7812, 0.8125, 0.7812, 0.875, 0.75, 0.875, 0.75, 0.8125, 0.7812, 0.3125, 0.7812, 0.375, 0.75, 0.375, 0.75, 0.3125, 0.7812, 0.75, 0.7812, 0.8125, 0.75, 0.8125, 0.75, 0.75, 0.7812, 0.25, 0.7812, 0.3125, 0.75, 0.3125, 0.75, 0.25])
me_sphere.update()
me_cylinder = bpy.data.meshes.new('Cylinder')
me_cylinder.from_pydata([(2.346e-17, 1.028, -0.8612), (1.339e-09, 0.3574, 0.07226), (0.1951, 1.009, -0.8612), (0.06972, 0.3505, 0.07226), (0.3827, 0.9517, -0.8612), (0.1368, 0.3302, 0.07226), (0.5556, 0.8593, -0.8612), (0.1985, 0.2971, 0.07226), (0.7071, 0.7349, -0.8612), (0.2527, 0.2527, 0.07226), (0.8315, 0.5834, -0.8612), (0.2971, 0.1985, 0.07226), (0.9239, 0.4105, -0.8612), (0.3302, 0.1368, 0.07226), (0.9808, 0.2229, -0.8612), (0.3505, 0.06972, 0.07226), (1.0, 0.02782, -0.8612), (0.3574, -3.567e-08, 0.07226), (0.9808, -0.1673, -0.8612), (0.3505, -0.06972, 0.07226), (0.9239, -0.3549, -0.8612), (0.3302, -0.1368, 0.07226), (0.8315, -0.5278, -0.8612), (0.2971, -0.1985, 0.07226), (0.7071, -0.6793, -0.8612), (0.2527, -0.2527, 0.07226), (0.5556, -0.8037, -0.8612), (0.1985, -0.2971, 0.07226), (0.3827, -0.8961, -0.8612), (0.1368, -0.3302, 0.07226), (0.1951, -0.953, -0.8612), (0.06972, -0.3505, 0.07226), (2.346e-17, -0.9722, -0.8612), (1.339e-09, -0.3574, 0.07226), (-0.1951, -0.953, -0.8612), (-0.06972, -0.3505, 0.07226), (-0.3827, -0.8961, -0.8612), (-0.1368, -0.3302, 0.07226), (-0.5556, -0.8037, -0.8612), (-0.1985, -0.2971, 0.07226), (-0.7071, -0.6793, -0.8612), (-0.2527, -0.2527, 0.07226), (-0.8315, -0.5278, -0.8612), (-0.2971, -0.1985, 0.07226), (-0.9239, -0.3549, -0.8612), (-0.3302, -0.1368, 0.07226), (-0.9808, -0.1673, -0.8612), (-0.3505, -0.06972, 0.07226), (-1.0, 0.02782, -0.8612), (-0.3574, -3.567e-08, 0.07226), (-0.9808, 0.2229, -0.8612), (-0.3505, 0.06972, 0.07226), (-0.9239, 0.4105, -0.8612), (-0.3302, 0.1368, 0.07226), (-0.8315, 0.5834, -0.8612), (-0.2971, 0.1985, 0.07226), (-0.7071, 0.7349, -0.8612), (-0.2527, 0.2527, 0.07226), (-0.5556, 0.8593, -0.8612), (-0.1985, 0.2971, 0.07226), (-0.3827, 0.9517, -0.8612), (-0.1368, 0.3302, 0.07226), (-0.1951, 1.009, -0.8612), (-0.06972, 0.3505, 0.07226), (-5.259e-12, 0.4425, -0.293), (0.09205, 0.4335, -0.293), (0.1806, 0.4066, -0.293), (0.2621, 0.363, -0.293), (0.3336, 0.3043, -0.293), (0.3923, 0.2328, -0.293), (0.4359, 0.1513, -0.293), (0.4627, 0.06276, -0.293), (0.4718, -0.02928, -0.293), (0.4627, -0.1213, -0.293), (0.4359, -0.2098, -0.293), (0.3923, -0.2914, -0.293), (0.3336, -0.3629, -0.293), (0.2621, -0.4216, -0.293), (0.1806, -0.4652, -0.293), (0.09205, -0.492, -0.293), (-5.259e-12, -0.5011, -0.293), (-0.09204, -0.492, -0.293), (-0.1806, -0.4652, -0.293), (-0.2621, -0.4216, -0.293), (-0.3336, -0.3629, -0.293), (-0.3923, -0.2914, -0.293), (-0.4359, -0.2098, -0.293), (-0.4627, -0.1213, -0.293), (-0.4718, -0.02928, -0.293), (-0.4627, 0.06276, -0.293), (-0.4359, 0.1513, -0.293), (-0.3923, 0.2328, -0.293), (-0.3336, 0.3043, -0.293), (-0.2621, 0.363, -0.293), (-0.1806, 0.4066, -0.293), (-0.09204, 0.4335, -0.293)], [], [(64, 1, 3, 65), (65, 3, 5, 66), (66, 5, 7, 67), (67, 7, 9, 68), (68, 9, 11, 69), (69, 11, 13, 70), (70, 13, 15, 71), (71, 15, 17, 72), (72, 17, 19, 73), (73, 19, 21, 74), (74, 21, 23, 75), (75, 23, 25, 76), (76, 25, 27, 77), (77, 27, 29, 78), (78, 29, 31, 79), (79, 31, 33, 80), (80, 33, 35, 81), (81, 35, 37, 82), (82, 37, 39, 83), (83, 39, 41, 84), (84, 41, 43, 85), (85, 43, 45, 86), (86, 45, 47, 87), (87, 47, 49, 88), (88, 49, 51, 89), (89, 51, 53, 90), (90, 53, 55, 91), (91, 55, 57, 92), (92, 57, 59, 93), (93, 59, 61, 94), (3, 1, 63, 61, 59, 57, 55, 53, 51, 49, 47, 45, 43, 41, 39, 37, 35, 33, 31, 29, 27, 25, 23, 21, 19, 17, 15, 13, 11, 9, 7, 5), (94, 61, 63, 95), (95, 63, 1, 64), (0, 2, 4, 6, 8, 10, 12, 14, 16, 18, 20, 22, 24, 26, 28, 30, 32, 34, 36, 38, 40, 42, 44, 46, 48, 50, 52, 54, 56, 58, 60, 62), (62, 95, 64, 0), (60, 94, 95, 62), (58, 93, 94, 60), (56, 92, 93, 58), (54, 91, 92, 56), (52, 90, 91, 54), (50, 89, 90, 52), (48, 88, 89, 50), (46, 87, 88, 48), (44, 86, 87, 46), (42, 85, 86, 44), (40, 84, 85, 42), (38, 83, 84, 40), (36, 82, 83, 38), (34, 81, 82, 36), (32, 80, 81, 34), (30, 79, 80, 32), (28, 78, 79, 30), (26, 77, 78, 28), (24, 76, 77, 26), (22, 75, 76, 24), (20, 74, 75, 22), (18, 73, 74, 20), (16, 72, 73, 18), (14, 71, 72, 16), (12, 70, 71, 14), (10, 69, 70, 12), (8, 68, 69, 10), (6, 67, 68, 8), (4, 66, 67, 6), (2, 65, 66, 4), (0, 64, 65, 2)])
_uv = me_cylinder.uv_layers.new(name='UVMap')
_uv.uv.foreach_set('vector', [1.0, 0.6698, 1.0, 0.7681, 0.9688, 0.7681, 0.9688, 0.6698, 0.9688, 0.6698, 0.9688, 0.7681, 0.9375, 0.7681, 0.9375, 0.6698, 0.9375, 0.6698, 0.9375, 0.7681, 0.9062, 0.7681, 0.9062, 0.6698, 0.9062, 0.6698, 0.9062, 0.7681, 0.875, 0.7681, 0.875, 0.6698, 0.875, 0.6698, 0.875, 0.7681, 0.8438, 0.7681, 0.8438, 0.6698, 0.8438, 0.6698, 0.8438, 0.7681, 0.8125, 0.7681, 0.8125, 0.6698, 0.8125, 0.6698, 0.8125, 0.7681, 0.7812, 0.7681, 0.7812, 0.6698, 0.7812, 0.6698, 0.7812, 0.7681, 0.75, 0.7681, 0.75, 0.6698, 0.75, 0.6698, 0.75, 0.7681, 0.7188, 0.7681, 0.7188, 0.6698, 0.7188, 0.6698, 0.7188, 0.7681, 0.6875, 0.7681, 0.6875, 0.6698, 0.6875, 0.6698, 0.6875, 0.7681, 0.6562, 0.7681, 0.6562, 0.6698, 0.6562, 0.6698, 0.6562, 0.7681, 0.625, 0.7681, 0.625, 0.6698, 0.625, 0.6698, 0.625, 0.7681, 0.5938, 0.7681, 0.5938, 0.6698, 0.5938, 0.6698, 0.5938, 0.7681, 0.5625, 0.7681, 0.5625, 0.6698, 0.5625, 0.6698, 0.5625, 0.7681, 0.5312, 0.7681, 0.5312, 0.6698, 0.5312, 0.6698, 0.5312, 0.7681, 0.5, 0.7681, 0.5, 0.6698, 0.5, 0.6698, 0.5, 0.7681, 0.4688, 0.7681, 0.4687, 0.6698, 0.4687, 0.6698, 0.4688, 0.7681, 0.4375, 0.7681, 0.4375, 0.6698, 0.4375, 0.6698, 0.4375, 0.7681, 0.4062, 0.7681, 0.4062, 0.6698, 0.4062, 0.6698, 0.4062, 0.7681, 0.375, 0.7681, 0.375, 0.6698, 0.375, 0.6698, 0.375, 0.7681, 0.3438, 0.7681, 0.3438, 0.6698, 0.3438, 0.6698, 0.3438, 0.7681, 0.3125, 0.7681, 0.3125, 0.6698, 0.3125, 0.6698, 0.3125, 0.7681, 0.2812, 0.7681, 0.2812, 0.6698, 0.2812, 0.6698, 0.2812, 0.7681, 0.25, 0.7681, 0.25, 0.6698, 0.25, 0.6698, 0.25, 0.7681, 0.2188, 0.7681, 0.2188, 0.6698, 0.2188, 0.6698, 0.2188, 0.7681, 0.1875, 0.7681, 0.1875, 0.6698, 0.1875, 0.6698, 0.1875, 0.7681, 0.1562, 0.7681, 0.1562, 0.6698, 0.1562, 0.6698, 0.1562, 0.7681, 0.125, 0.7681, 0.125, 0.6698, 0.125, 0.6698, 0.125, 0.7681, 0.09375, 0.7681, 0.09375, 0.6698, 0.09375, 0.6698, 0.09375, 0.7681, 0.0625, 0.7681, 0.0625, 0.6698, 0.3289, 0.6468, 0.25, 0.6545, 0.1711, 0.6468, 0.0952, 0.6237, 0.02526, 0.5863, -0.03604, 0.536, -0.08635, 0.4747, -0.1237, 0.4048, -0.1468, 0.3289, -0.1545, 0.25, -0.1468, 0.1711, -0.1237, 0.0952, -0.08635, 0.02526, -0.03604, -0.03604, 0.02526, -0.08635, 0.0952, -0.1237, 0.1711, -0.1468, 0.25, -0.1545, 0.3289, -0.1468, 0.4048, -0.1237, 0.4747, -0.08635, 0.536, -0.03604, 0.5863, 0.02526, 0.6237, 0.0952, 0.6468, 0.1711, 0.6545, 0.25, 0.6468, 0.3289, 0.6237, 0.4048, 0.5863, 0.4747, 0.536, 0.536, 0.4747, 0.5863, 0.4048, 0.6237, 0.0625, 0.6698, 0.0625, 0.7681, 0.03125, 0.7681, 0.03125, 0.6698, 0.03125, 0.6698, 0.03125, 0.7681, 0.0, 0.7681, 0.0, 0.6698, 0.75, 0.49, 0.7968, 0.4854, 0.8418, 0.4717, 0.8833, 0.4496, 0.9197, 0.4197, 0.9496, 0.3833, 0.9717, 0.3418, 0.9854, 0.2968, 0.99, 0.25, 0.9854, 0.2032, 0.9717, 0.1582, 0.9496, 0.1167, 0.9197, 0.08029, 0.8833, 0.05045, 0.8418, 0.02827, 0.7968, 0.01461, 0.75, 0.01, 0.7032, 0.01461, 0.6582, 0.02827, 0.6167, 0.05045, 0.5803, 0.08029, 0.5504, 0.1167, 0.5283, 0.1582, 0.5146, 0.2032, 0.51, 0.25, 0.5146, 0.2968, 0.5283, 0.3418, 0.5504, 0.3833, 0.5803, 0.4197, 0.6167, 0.4496, 0.6582, 0.4717, 0.7032, 0.4854, 0.03125, 0.5, 0.03125, 0.6698, 0.0, 0.6698, 0.0, 0.5, 0.0625, 0.5, 0.0625, 0.6698, 0.03125, 0.6698, 0.03125, 0.5, 0.09375, 0.5, 0.09375, 0.6698, 0.0625, 0.6698, 0.0625, 0.5, 0.125, 0.5, 0.125, 0.6698, 0.09375, 0.6698, 0.09375, 0.5, 0.1562, 0.5, 0.1562, 0.6698, 0.125, 0.6698, 0.125, 0.5, 0.1875, 0.5, 0.1875, 0.6698, 0.1562, 0.6698, 0.1562, 0.5, 0.2188, 0.5, 0.2188, 0.6698, 0.1875, 0.6698, 0.1875, 0.5, 0.25, 0.5, 0.25, 0.6698, 0.2188, 0.6698, 0.2188, 0.5, 0.2812, 0.5, 0.2812, 0.6698, 0.25, 0.6698, 0.25, 0.5, 0.3125, 0.5, 0.3125, 0.6698, 0.2812, 0.6698, 0.2812, 0.5, 0.3438, 0.5, 0.3438, 0.6698, 0.3125, 0.6698, 0.3125, 0.5, 0.375, 0.5, 0.375, 0.6698, 0.3438, 0.6698, 0.3438, 0.5, 0.4062, 0.5, 0.4062, 0.6698, 0.375, 0.6698, 0.375, 0.5, 0.4375, 0.5, 0.4375, 0.6698, 0.4062, 0.6698, 0.4062, 0.5, 0.4688, 0.5, 0.4687, 0.6698, 0.4375, 0.6698, 0.4375, 0.5, 0.5, 0.5, 0.5, 0.6698, 0.4687, 0.6698, 0.4688, 0.5, 0.5312, 0.5, 0.5312, 0.6698, 0.5, 0.6698, 0.5, 0.5, 0.5625, 0.5, 0.5625, 0.6698, 0.5312, 0.6698, 0.5312, 0.5, 0.5938, 0.5, 0.5938, 0.6698, 0.5625, 0.6698, 0.5625, 0.5, 0.625, 0.5, 0.625, 0.6698, 0.5938, 0.6698, 0.5938, 0.5, 0.6562, 0.5, 0.6562, 0.6698, 0.625, 0.6698, 0.625, 0.5, 0.6875, 0.5, 0.6875, 0.6698, 0.6562, 0.6698, 0.6562, 0.5, 0.7188, 0.5, 0.7188, 0.6698, 0.6875, 0.6698, 0.6875, 0.5, 0.75, 0.5, 0.75, 0.6698, 0.7188, 0.6698, 0.7188, 0.5, 0.7812, 0.5, 0.7812, 0.6698, 0.75, 0.6698, 0.75, 0.5, 0.8125, 0.5, 0.8125, 0.6698, 0.7812, 0.6698, 0.7812, 0.5, 0.8438, 0.5, 0.8438, 0.6698, 0.8125, 0.6698, 0.8125, 0.5, 0.875, 0.5, 0.875, 0.6698, 0.8438, 0.6698, 0.8438, 0.5, 0.9062, 0.5, 0.9062, 0.6698, 0.875, 0.6698, 0.875, 0.5, 0.9375, 0.5, 0.9375, 0.6698, 0.9062, 0.6698, 0.9062, 0.5, 0.9688, 0.5, 0.9688, 0.6698, 0.9375, 0.6698, 0.9375, 0.5, 1.0, 0.5, 1.0, 0.6698, 0.9688, 0.6698, 0.9688, 0.5])
me_cylinder.update()
me_cylinder_001 = bpy.data.meshes.new('Cylinder.001')
me_cylinder_001.from_pydata([(3.266e-10, 0.5369, -1.0), (1.339e-09, 0.3574, 0.07226), (0.1047, 0.5266, -1.0), (0.06972, 0.3505, 0.07226), (0.2055, 0.496, -1.0), (0.1368, 0.3302, 0.07226), (0.2983, 0.4464, -1.0), (0.1985, 0.2971, 0.07226), (0.3796, 0.3796, -1.0), (0.2527, 0.2527, 0.07226), (0.4464, 0.2983, -1.0), (0.2971, 0.1985, 0.07226), (0.496, 0.2055, -1.0), (0.3302, 0.1368, 0.07226), (0.5266, 0.1047, -1.0), (0.3505, 0.06972, 0.07226), (0.5369, -2.117e-23, -1.0), (0.3574, -3.567e-08, 0.07226), (0.5266, -0.1047, -1.0), (0.3505, -0.06972, 0.07226), (0.496, -0.2055, -1.0), (0.3302, -0.1368, 0.07226), (0.4464, -0.2983, -1.0), (0.2971, -0.1985, 0.07226), (0.3796, -0.3796, -1.0), (0.2527, -0.2527, 0.07226), (0.2983, -0.4464, -1.0), (0.1985, -0.2971, 0.07226), (0.2055, -0.496, -1.0), (0.1368, -0.3302, 0.07226), (0.1047, -0.5266, -1.0), (0.06972, -0.3505, 0.07226), (3.266e-10, -0.5369, -1.0), (1.339e-09, -0.3574, 0.07226), (-0.1047, -0.5266, -1.0), (-0.06972, -0.3505, 0.07226), (-0.2055, -0.496, -1.0), (-0.1368, -0.3302, 0.07226), (-0.2983, -0.4464, -1.0), (-0.1985, -0.2971, 0.07226), (-0.3796, -0.3796, -1.0), (-0.2527, -0.2527, 0.07226), (-0.4464, -0.2983, -1.0), (-0.2971, -0.1985, 0.07226), (-0.496, -0.2055, -1.0), (-0.3302, -0.1368, 0.07226), (-0.5266, -0.1047, -1.0), (-0.3505, -0.06972, 0.07226), (-0.5369, 2.117e-23, -1.0), (-0.3574, -3.567e-08, 0.07226), (-0.5266, 0.1047, -1.0), (-0.3505, 0.06972, 0.07226), (-0.496, 0.2055, -1.0), (-0.3302, 0.1368, 0.07226), (-0.4464, 0.2983, -1.0), (-0.2971, 0.1985, 0.07226), (-0.3796, 0.3796, -1.0), (-0.2527, 0.2527, 0.07226), (-0.2983, 0.4464, -1.0), (-0.1985, 0.2971, 0.07226), (-0.2055, 0.496, -1.0), (-0.1368, 0.3302, 0.07226), (-0.1047, 0.5266, -1.0), (-0.06972, 0.3505, 0.07226)], [], [(0, 1, 3, 2), (2, 3, 5, 4), (4, 5, 7, 6), (6, 7, 9, 8), (8, 9, 11, 10), (10, 11, 13, 12), (12, 13, 15, 14), (14, 15, 17, 16), (16, 17, 19, 18), (18, 19, 21, 20), (20, 21, 23, 22), (22, 23, 25, 24), (24, 25, 27, 26), (26, 27, 29, 28), (28, 29, 31, 30), (30, 31, 33, 32), (32, 33, 35, 34), (34, 35, 37, 36), (36, 37, 39, 38), (38, 39, 41, 40), (40, 41, 43, 42), (42, 43, 45, 44), (44, 45, 47, 46), (46, 47, 49, 48), (48, 49, 51, 50), (50, 51, 53, 52), (52, 53, 55, 54), (54, 55, 57, 56), (56, 57, 59, 58), (58, 59, 61, 60), (3, 1, 63, 61, 59, 57, 55, 53, 51, 49, 47, 45, 43, 41, 39, 37, 35, 33, 31, 29, 27, 25, 23, 21, 19, 17, 15, 13, 11, 9, 7, 5), (60, 61, 63, 62), (62, 63, 1, 0), (0, 2, 4, 6, 8, 10, 12, 14, 16, 18, 20, 22, 24, 26, 28, 30, 32, 34, 36, 38, 40, 42, 44, 46, 48, 50, 52, 54, 56, 58, 60, 62)])
_uv = me_cylinder_001.uv_layers.new(name='UVMap')
_uv.uv.foreach_set('vector', [1.0, 0.5, 1.0, 0.7681, 0.9688, 0.7681, 0.9688, 0.5, 0.9688, 0.5, 0.9688, 0.7681, 0.9375, 0.7681, 0.9375, 0.5, 0.9375, 0.5, 0.9375, 0.7681, 0.9062, 0.7681, 0.9062, 0.5, 0.9062, 0.5, 0.9062, 0.7681, 0.875, 0.7681, 0.875, 0.5, 0.875, 0.5, 0.875, 0.7681, 0.8438, 0.7681, 0.8438, 0.5, 0.8438, 0.5, 0.8438, 0.7681, 0.8125, 0.7681, 0.8125, 0.5, 0.8125, 0.5, 0.8125, 0.7681, 0.7812, 0.7681, 0.7812, 0.5, 0.7812, 0.5, 0.7812, 0.7681, 0.75, 0.7681, 0.75, 0.5, 0.75, 0.5, 0.75, 0.7681, 0.7188, 0.7681, 0.7188, 0.5, 0.7188, 0.5, 0.7188, 0.7681, 0.6875, 0.7681, 0.6875, 0.5, 0.6875, 0.5, 0.6875, 0.7681, 0.6562, 0.7681, 0.6562, 0.5, 0.6562, 0.5, 0.6562, 0.7681, 0.625, 0.7681, 0.625, 0.5, 0.625, 0.5, 0.625, 0.7681, 0.5938, 0.7681, 0.5938, 0.5, 0.5938, 0.5, 0.5938, 0.7681, 0.5625, 0.7681, 0.5625, 0.5, 0.5625, 0.5, 0.5625, 0.7681, 0.5312, 0.7681, 0.5312, 0.5, 0.5312, 0.5, 0.5312, 0.7681, 0.5, 0.7681, 0.5, 0.5, 0.5, 0.5, 0.5, 0.7681, 0.4688, 0.7681, 0.4688, 0.5, 0.4688, 0.5, 0.4688, 0.7681, 0.4375, 0.7681, 0.4375, 0.5, 0.4375, 0.5, 0.4375, 0.7681, 0.4062, 0.7681, 0.4062, 0.5, 0.4062, 0.5, 0.4062, 0.7681, 0.375, 0.7681, 0.375, 0.5, 0.375, 0.5, 0.375, 0.7681, 0.3438, 0.7681, 0.3438, 0.5, 0.3438, 0.5, 0.3438, 0.7681, 0.3125, 0.7681, 0.3125, 0.5, 0.3125, 0.5, 0.3125, 0.7681, 0.2812, 0.7681, 0.2812, 0.5, 0.2812, 0.5, 0.2812, 0.7681, 0.25, 0.7681, 0.25, 0.5, 0.25, 0.5, 0.25, 0.7681, 0.2188, 0.7681, 0.2188, 0.5, 0.2188, 0.5, 0.2188, 0.7681, 0.1875, 0.7681, 0.1875, 0.5, 0.1875, 0.5, 0.1875, 0.7681, 0.1562, 0.7681, 0.1562, 0.5, 0.1562, 0.5, 0.1562, 0.7681, 0.125, 0.7681, 0.125, 0.5, 0.125, 0.5, 0.125, 0.7681, 0.09375, 0.7681, 0.09375, 0.5, 0.09375, 0.5, 0.09375, 0.7681, 0.0625, 0.7681, 0.0625, 0.5, 0.3289, 0.6468, 0.25, 0.6545, 0.1711, 0.6468, 0.0952, 0.6237, 0.02526, 0.5863, -0.03604, 0.536, -0.08635, 0.4747, -0.1237, 0.4048, -0.1468, 0.3289, -0.1545, 0.25, -0.1468, 0.1711, -0.1237, 0.0952, -0.08635, 0.02526, -0.03604, -0.03604, 0.02526, -0.08635, 0.0952, -0.1237, 0.1711, -0.1468, 0.25, -0.1545, 0.3289, -0.1468, 0.4048, -0.1237, 0.4747, -0.08635, 0.536, -0.03604, 0.5863, 0.02526, 0.6237, 0.0952, 0.6468, 0.1711, 0.6545, 0.25, 0.6468, 0.3289, 0.6237, 0.4048, 0.5863, 0.4747, 0.536, 0.536, 0.4747, 0.5863, 0.4048, 0.6237, 0.0625, 0.5, 0.0625, 0.7681, 0.03125, 0.7681, 0.03125, 0.5, 0.03125, 0.5, 0.03125, 0.7681, 0.0, 0.7681, 0.0, 0.5, 0.75, 0.49, 0.7968, 0.4854, 0.8418, 0.4717, 0.8833, 0.4496, 0.9197, 0.4197, 0.9496, 0.3833, 0.9717, 0.3418, 0.9854, 0.2968, 0.99, 0.25, 0.9854, 0.2032, 0.9717, 0.1582, 0.9496, 0.1167, 0.9197, 0.08029, 0.8833, 0.05045, 0.8418, 0.02827, 0.7968, 0.01461, 0.75, 0.01, 0.7032, 0.01461, 0.6582, 0.02827, 0.6167, 0.05045, 0.5803, 0.08029, 0.5504, 0.1167, 0.5283, 0.1582, 0.5146, 0.2032, 0.51, 0.25, 0.5146, 0.2968, 0.5283, 0.3418, 0.5504, 0.3833, 0.5803, 0.4197, 0.6167, 0.4496, 0.6582, 0.4717, 0.7032, 0.4854])
me_cylinder_001.update()
me_cylinder_002 = bpy.data.meshes.new('Cylinder.002')
me_cylinder_002.from_pydata([(3.266e-10, 0.5369, -1.0), (1.339e-09, 0.3574, 0.07226), (0.1047, 0.5266, -1.0), (0.06972, 0.3505, 0.07226), (0.2055, 0.496, -1.0), (0.1368, 0.3302, 0.07226), (0.2983, 0.4464, -1.0), (0.1985, 0.2971, 0.07226), (0.3796, 0.3796, -1.0), (0.2527, 0.2527, 0.07226), (0.4464, 0.2983, -1.0), (0.2971, 0.1985, 0.07226), (0.496, 0.2055, -1.0), (0.3302, 0.1368, 0.07226), (0.5266, 0.1047, -1.0), (0.3505, 0.06972, 0.07226), (0.5369, -2.117e-23, -1.0), (0.3574, -3.567e-08, 0.07226), (0.5266, -0.1047, -1.0), (0.3505, -0.06972, 0.07226), (0.496, -0.2055, -1.0), (0.3302, -0.1368, 0.07226), (0.4464, -0.2983, -1.0), (0.2971, -0.1985, 0.07226), (0.3796, -0.3796, -1.0), (0.2527, -0.2527, 0.07226), (0.2983, -0.4464, -1.0), (0.1985, -0.2971, 0.07226), (0.2055, -0.496, -1.0), (0.1368, -0.3302, 0.07226), (0.1047, -0.5266, -1.0), (0.06972, -0.3505, 0.07226), (3.266e-10, -0.5369, -1.0), (1.339e-09, -0.3574, 0.07226), (-0.1047, -0.5266, -1.0), (-0.06972, -0.3505, 0.07226), (-0.2055, -0.496, -1.0), (-0.1368, -0.3302, 0.07226), (-0.2983, -0.4464, -1.0), (-0.1985, -0.2971, 0.07226), (-0.3796, -0.3796, -1.0), (-0.2527, -0.2527, 0.07226), (-0.4464, -0.2983, -1.0), (-0.2971, -0.1985, 0.07226), (-0.496, -0.2055, -1.0), (-0.3302, -0.1368, 0.07226), (-0.5266, -0.1047, -1.0), (-0.3505, -0.06972, 0.07226), (-0.5369, 2.117e-23, -1.0), (-0.3574, -3.567e-08, 0.07226), (-0.5266, 0.1047, -1.0), (-0.3505, 0.06972, 0.07226), (-0.496, 0.2055, -1.0), (-0.3302, 0.1368, 0.07226), (-0.4464, 0.2983, -1.0), (-0.2971, 0.1985, 0.07226), (-0.3796, 0.3796, -1.0), (-0.2527, 0.2527, 0.07226), (-0.2983, 0.4464, -1.0), (-0.1985, 0.2971, 0.07226), (-0.2055, 0.496, -1.0), (-0.1368, 0.3302, 0.07226), (-0.1047, 0.5266, -1.0), (-0.06972, 0.3505, 0.07226)], [], [(0, 1, 3, 2), (2, 3, 5, 4), (4, 5, 7, 6), (6, 7, 9, 8), (8, 9, 11, 10), (10, 11, 13, 12), (12, 13, 15, 14), (14, 15, 17, 16), (16, 17, 19, 18), (18, 19, 21, 20), (20, 21, 23, 22), (22, 23, 25, 24), (24, 25, 27, 26), (26, 27, 29, 28), (28, 29, 31, 30), (30, 31, 33, 32), (32, 33, 35, 34), (34, 35, 37, 36), (36, 37, 39, 38), (38, 39, 41, 40), (40, 41, 43, 42), (42, 43, 45, 44), (44, 45, 47, 46), (46, 47, 49, 48), (48, 49, 51, 50), (50, 51, 53, 52), (52, 53, 55, 54), (54, 55, 57, 56), (56, 57, 59, 58), (58, 59, 61, 60), (3, 1, 63, 61, 59, 57, 55, 53, 51, 49, 47, 45, 43, 41, 39, 37, 35, 33, 31, 29, 27, 25, 23, 21, 19, 17, 15, 13, 11, 9, 7, 5), (60, 61, 63, 62), (62, 63, 1, 0), (0, 2, 4, 6, 8, 10, 12, 14, 16, 18, 20, 22, 24, 26, 28, 30, 32, 34, 36, 38, 40, 42, 44, 46, 48, 50, 52, 54, 56, 58, 60, 62)])
_uv = me_cylinder_002.uv_layers.new(name='UVMap')
_uv.uv.foreach_set('vector', [1.0, 0.5, 1.0, 0.7681, 0.9688, 0.7681, 0.9688, 0.5, 0.9688, 0.5, 0.9688, 0.7681, 0.9375, 0.7681, 0.9375, 0.5, 0.9375, 0.5, 0.9375, 0.7681, 0.9062, 0.7681, 0.9062, 0.5, 0.9062, 0.5, 0.9062, 0.7681, 0.875, 0.7681, 0.875, 0.5, 0.875, 0.5, 0.875, 0.7681, 0.8438, 0.7681, 0.8438, 0.5, 0.8438, 0.5, 0.8438, 0.7681, 0.8125, 0.7681, 0.8125, 0.5, 0.8125, 0.5, 0.8125, 0.7681, 0.7812, 0.7681, 0.7812, 0.5, 0.7812, 0.5, 0.7812, 0.7681, 0.75, 0.7681, 0.75, 0.5, 0.75, 0.5, 0.75, 0.7681, 0.7188, 0.7681, 0.7188, 0.5, 0.7188, 0.5, 0.7188, 0.7681, 0.6875, 0.7681, 0.6875, 0.5, 0.6875, 0.5, 0.6875, 0.7681, 0.6562, 0.7681, 0.6562, 0.5, 0.6562, 0.5, 0.6562, 0.7681, 0.625, 0.7681, 0.625, 0.5, 0.625, 0.5, 0.625, 0.7681, 0.5938, 0.7681, 0.5938, 0.5, 0.5938, 0.5, 0.5938, 0.7681, 0.5625, 0.7681, 0.5625, 0.5, 0.5625, 0.5, 0.5625, 0.7681, 0.5312, 0.7681, 0.5312, 0.5, 0.5312, 0.5, 0.5312, 0.7681, 0.5, 0.7681, 0.5, 0.5, 0.5, 0.5, 0.5, 0.7681, 0.4688, 0.7681, 0.4688, 0.5, 0.4688, 0.5, 0.4688, 0.7681, 0.4375, 0.7681, 0.4375, 0.5, 0.4375, 0.5, 0.4375, 0.7681, 0.4062, 0.7681, 0.4062, 0.5, 0.4062, 0.5, 0.4062, 0.7681, 0.375, 0.7681, 0.375, 0.5, 0.375, 0.5, 0.375, 0.7681, 0.3438, 0.7681, 0.3438, 0.5, 0.3438, 0.5, 0.3438, 0.7681, 0.3125, 0.7681, 0.3125, 0.5, 0.3125, 0.5, 0.3125, 0.7681, 0.2812, 0.7681, 0.2812, 0.5, 0.2812, 0.5, 0.2812, 0.7681, 0.25, 0.7681, 0.25, 0.5, 0.25, 0.5, 0.25, 0.7681, 0.2188, 0.7681, 0.2188, 0.5, 0.2188, 0.5, 0.2188, 0.7681, 0.1875, 0.7681, 0.1875, 0.5, 0.1875, 0.5, 0.1875, 0.7681, 0.1562, 0.7681, 0.1562, 0.5, 0.1562, 0.5, 0.1562, 0.7681, 0.125, 0.7681, 0.125, 0.5, 0.125, 0.5, 0.125, 0.7681, 0.09375, 0.7681, 0.09375, 0.5, 0.09375, 0.5, 0.09375, 0.7681, 0.0625, 0.7681, 0.0625, 0.5, 0.3289, 0.6468, 0.25, 0.6545, 0.1711, 0.6468, 0.0952, 0.6237, 0.02526, 0.5863, -0.03604, 0.536, -0.08635, 0.4747, -0.1237, 0.4048, -0.1468, 0.3289, -0.1545, 0.25, -0.1468, 0.1711, -0.1237, 0.0952, -0.08635, 0.02526, -0.03604, -0.03604, 0.02526, -0.08635, 0.0952, -0.1237, 0.1711, -0.1468, 0.25, -0.1545, 0.3289, -0.1468, 0.4048, -0.1237, 0.4747, -0.08635, 0.536, -0.03604, 0.5863, 0.02526, 0.6237, 0.0952, 0.6468, 0.1711, 0.6545, 0.25, 0.6468, 0.3289, 0.6237, 0.4048, 0.5863, 0.4747, 0.536, 0.536, 0.4747, 0.5863, 0.4048, 0.6237, 0.0625, 0.5, 0.0625, 0.7681, 0.03125, 0.7681, 0.03125, 0.5, 0.03125, 0.5, 0.03125, 0.7681, 0.0, 0.7681, 0.0, 0.5, 0.75, 0.49, 0.7968, 0.4854, 0.8418, 0.4717, 0.8833, 0.4496, 0.9197, 0.4197, 0.9496, 0.3833, 0.9717, 0.3418, 0.9854, 0.2968, 0.99, 0.25, 0.9854, 0.2032, 0.9717, 0.1582, 0.9496, 0.1167, 0.9197, 0.08029, 0.8833, 0.05045, 0.8418, 0.02827, 0.7968, 0.01461, 0.75, 0.01, 0.7032, 0.01461, 0.6582, 0.02827, 0.6167, 0.05045, 0.5803, 0.08029, 0.5504, 0.1167, 0.5283, 0.1582, 0.5146, 0.2032, 0.51, 0.25, 0.5146, 0.2968, 0.5283, 0.3418, 0.5504, 0.3833, 0.5803, 0.4197, 0.6167, 0.4496, 0.6582, 0.4717, 0.7032, 0.4854])
me_cylinder_002.update()

# ---- objects
ob_cube = bpy.data.objects.new('Cube', me_cube)
ob_light = bpy.data.objects.new('Light', light_light)
ob_camera = bpy.data.objects.new('Camera', cam_camera)
ob_sphere = bpy.data.objects.new('Sphere', me_sphere)
ob_cylinder = bpy.data.objects.new('Cylinder', me_cylinder)
ob_empty = bpy.data.objects.new('Empty', None)
ob_cylinder_001 = bpy.data.objects.new('Cylinder.001', me_cylinder_001)
ob_cylinder_002 = bpy.data.objects.new('Cylinder.002', me_cylinder_002)

# ---- transforms, parenting, visibility, modifiers, constraints
ob_cube.location = (0.0, 0.0, 0.0)
ob_cube.lock_rotations_4d = False
ob_cube.empty_display_type = 'ARROWS'
ob_cube.lineart.crease_threshold = 0.0
ob_light.location = (4.076, 1.005, 5.904)
ob_light.rotation_euler = (0.6503, 0.05522, 1.866)
ob_light.lock_rotations_4d = False
ob_light.empty_display_type = 'ARROWS'
ob_light.color = (0.0, 0.0, 0.0, 0.0)
ob_light.lineart.crease_threshold = 0.0
ob_camera.location = (7.359, -6.926, 4.958)
ob_camera.rotation_euler = (1.109, 0.0, 0.8149)
ob_camera.lock_rotations_4d = False
ob_camera.empty_display_type = 'ARROWS'
ob_camera.color = (0.0, 0.0, 0.0, 0.0)
ob_camera.display_type = 'WIRE'
ob_camera.lineart.crease_threshold = 0.0
ob_sphere.location = (-0.002936, 1.35, 3.752)
ob_sphere.scale = (0.1211, 0.1211, 0.1211)
ob_cylinder.location = (7.962e-16, 1.332, 3.586)
ob_cylinder.rotation_euler = (0.2533, 5.565e-17, 7.086e-18)
ob_cylinder.scale = (0.2799, 0.2799, 0.2799)
ob_empty.location = (-7.657e-16, 2.716, 2.669)
ob_empty.rotation_euler = (1.571, -0.0, 1.571)
ob_empty.empty_display_type = 'IMAGE'
ob_empty.empty_display_size = 5.0
ob_cylinder_001.location = (6.98e-16, 1.345, 3.144)
ob_cylinder_001.rotation_euler = (3.263, -2.688e-17, 4.425e-16)
ob_cylinder_001.scale = (0.08906, 0.08906, 0.1348)
ob_cylinder_002.location = (7.235e-16, 1.329, 3.258)
ob_cylinder_002.rotation_euler = (3.463, -0.03243, 0.1587)
ob_cylinder_002.scale = (0.09065, 0.09065, 0.1372)

# ---- collection membership
col_collection.objects.link(ob_cube)
col_collection.objects.link(ob_light)
col_collection.objects.link(ob_camera)
col_collection.objects.link(ob_sphere)
col_collection.objects.link(ob_cylinder)
col_collection.objects.link(ob_empty)
col_collection.objects.link(ob_cylinder_001)
col_collection.objects.link(ob_cylinder_002)

# ---- scene / render settings (as saved in the file)
scene.camera = ob_camera
scene.frame_start = 1; scene.frame_end = 250; scene.frame_set(1)
scene.render.engine = 'BLENDER_EEVEE_NEXT'
scene.cycles.sampling_pattern = 'TABULATED_SOBOL'
scene.eevee.ray_tracing_options.trace_max_roughness = 0.0
bpy.context.view_layer.update()
